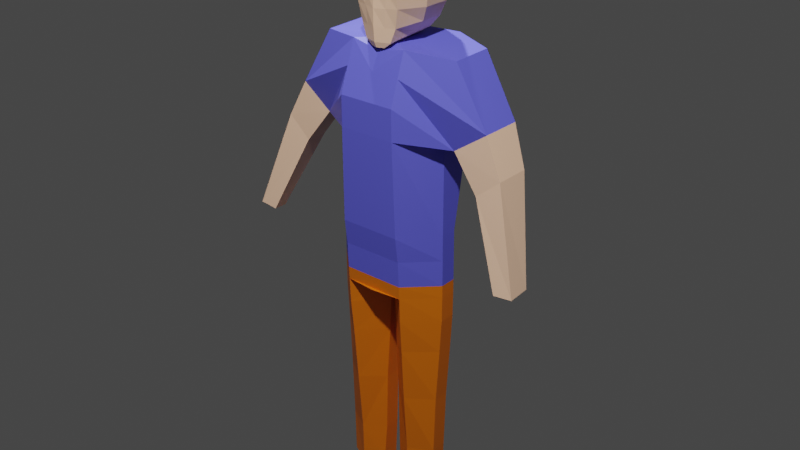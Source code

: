 # Source: UJFDYJ.blend  (saved by Blender 3.4.6; exported with 4.5.12 LTS)
import bpy
from mathutils import Matrix  # noqa: F401  (used for matrix-valued properties, if any)

bpy.ops.wm.read_factory_settings(use_empty=True)
scene = bpy.context.scene
scene.name = 'Scene'

# ---- collections
col_collection = bpy.data.collections.new('Collection'); scene.collection.children.link(col_collection)

# ---- materials (node trees are filled in below, after node groups)
mat_material_001 = bpy.data.materials.new('Material.001')
mat_material_001.use_transparent_shadow = False
mat_material_002 = bpy.data.materials.new('Material.002')
mat_material_002.use_transparent_shadow = False
mat_material_003 = bpy.data.materials.new('Material.003')
mat_material_003.use_transparent_shadow = False
mat_material_004 = bpy.data.materials.new('Material.004')
mat_material_004.use_transparent_shadow = False
mat_material_005 = bpy.data.materials.new('Material.005')
mat_material_005.use_transparent_shadow = False

# ---- material node trees
mat_material_001.use_nodes = True; mat_material_001.node_tree.nodes.clear()
_N = mat_material_001.node_tree.nodes; _L = mat_material_001.node_tree.links
n0 = _N.new('ShaderNodeOutputMaterial'); n0.name = 'Material Output'; n0.location = (300, 300)
n1 = _N.new('ShaderNodeBsdfPrincipled'); n1.name = 'Principled BSDF'; n1.location = (10, 300)
n1.distribution = 'GGX'
n1.subsurface_method = 'RANDOM_WALK_SKIN'
n1.inputs[0].default_value = (0.1234, 0.1277, 0.8, 1.0)
n1.inputs[3].default_value = 1.45
n1.inputs[27].default_value = (0.0, 0.0, 0.0, 1.0)
n1.inputs[28].default_value = 1.0
_L.new(n1.outputs[0], n0.inputs[0])
n0.is_active_output = True
mat_material_002.use_nodes = True; mat_material_002.node_tree.nodes.clear()
_N = mat_material_002.node_tree.nodes; _L = mat_material_002.node_tree.links
n0 = _N.new('ShaderNodeOutputMaterial'); n0.name = 'Material Output'; n0.location = (300, 300)
n1 = _N.new('ShaderNodeBsdfPrincipled'); n1.name = 'Principled BSDF'; n1.location = (10, 300)
n1.distribution = 'GGX'
n1.subsurface_method = 'RANDOM_WALK_SKIN'
n1.inputs[0].default_value = (0.7991, 0.1746, 0.0, 1.0)
n1.inputs[3].default_value = 1.45
n1.inputs[27].default_value = (0.0, 0.0, 0.0, 1.0)
n1.inputs[28].default_value = 1.0
_L.new(n1.outputs[0], n0.inputs[0])
n0.is_active_output = True
mat_material_003.use_nodes = True; mat_material_003.node_tree.nodes.clear()
_N = mat_material_003.node_tree.nodes; _L = mat_material_003.node_tree.links
n0 = _N.new('ShaderNodeOutputMaterial'); n0.name = 'Material Output'; n0.location = (300, 300)
n1 = _N.new('ShaderNodeBsdfPrincipled'); n1.name = 'Principled BSDF'; n1.location = (10, 300)
n1.distribution = 'GGX'
n1.subsurface_method = 'RANDOM_WALK_SKIN'
n1.inputs[0].default_value = (1.0, 0.6308, 0.4287, 1.0)
n1.inputs[3].default_value = 1.45
n1.inputs[27].default_value = (0.0, 0.0, 0.0, 1.0)
n1.inputs[28].default_value = 1.0
_L.new(n1.outputs[0], n0.inputs[0])
n0.is_active_output = True
mat_material_004.use_nodes = True; mat_material_004.node_tree.nodes.clear()
_N = mat_material_004.node_tree.nodes; _L = mat_material_004.node_tree.links
n0 = _N.new('ShaderNodeOutputMaterial'); n0.name = 'Material Output'; n0.location = (300, 300)
n1 = _N.new('ShaderNodeBsdfDiffuse'); n1.name = 'Diffuse BSDF'; n1.location = (10, 300)
n1.inputs[0].default_value = (0.08001, 0.08001, 0.08001, 1.0)
n1.inputs[1].default_value = 0.5
_L.new(n1.outputs[0], n0.inputs[0])
n0.is_active_output = True
mat_material_005.use_nodes = True; mat_material_005.node_tree.nodes.clear()
_N = mat_material_005.node_tree.nodes; _L = mat_material_005.node_tree.links
n0 = _N.new('ShaderNodeOutputMaterial'); n0.name = 'Material Output'; n0.location = (300, 300)
n1 = _N.new('ShaderNodeBsdfDiffuse'); n1.name = 'Diffuse BSDF'; n1.location = (10, 300)
n1.inputs[0].default_value = (0.0, 0.0, 0.0, 1.0)
n1.inputs[1].default_value = 0.5
_L.new(n1.outputs[0], n0.inputs[0])
n0.is_active_output = True

# ---- world
world_world = bpy.data.worlds.new('World'); scene.world = world_world
world_world.use_nodes = True; world_world.node_tree.nodes.clear()
_N = world_world.node_tree.nodes; _L = world_world.node_tree.links
n0 = _N.new('ShaderNodeOutputWorld'); n0.name = 'World Output'; n0.location = (300, 300)
n1 = _N.new('ShaderNodeBackground'); n1.name = 'Background'; n1.location = (10, 300)
n1.inputs[0].default_value = (0.05088, 0.05088, 0.05088, 1.0)
_L.new(n1.outputs[0], n0.inputs[0])
n0.is_active_output = True
world_world.color = (0.05088, 0.05088, 0.05088)
world_world.use_sun_shadow = False
world_world.sun_shadow_jitter_overblur = 0.0

# ---- lights
light_light = bpy.data.lights.new('Light', 'POINT')
light_light.transmission_factor = 0.0
light_light.energy = 1000.0
light_light.shadow_soft_size = 0.1
light_light.shadow_maximum_resolution = 0.006
light_light.use_absolute_resolution = True
light_light_002 = bpy.data.lights.new('Light.002', 'POINT')
light_light_002.transmission_factor = 0.0
light_light_002.energy = 1000.0
light_light_002.shadow_soft_size = 0.1
light_light_002.shadow_maximum_resolution = 0.006
light_light_002.use_absolute_resolution = True

# ---- meshes
me_cylinder_001 = bpy.data.meshes.new('Cylinder.001')
me_cylinder_001.from_pydata([(-1.46, 1.171, 2.172), (-1.46, 1.262, 4.172), (-0.5354, 0.5302, 2.114), (-0.4189, 0.5, 4.172), (-0.5354, -0.5807, 2.164), (-0.4189, -0.5, 4.172), (-1.46, -1.252, 2.201), (-1.46, -1.313, 4.164), (-2.492, -0.5807, 2.143), (-2.6, -0.5, 4.172), (-2.492, 0.5302, 2.092), (-2.6, 0.5, 4.172), (-1.46, 1.322, 6.876), (-0.3441, 0.4893, 6.891), (-0.3441, -0.5107, 6.891), (-1.46, -1.636, 6.905), (-2.692, -0.5107, 6.869), (-2.692, 0.4893, 6.869), (-1.49, 1.579, 9.327), (-0.1876, 0.524, 9.352), (-0.1876, -0.476, 9.352), (-1.49, -1.894, 9.32), (-2.846, -0.476, 9.312), (-2.846, 0.524, 9.312), (-0.1876, 0.524, 9.352), (-0.1876, -0.476, 9.352), (-1.529, -2.144, 11.93), (-1.529, 1.691, 11.94), (-0.1268, -0.4842, 11.93), (-0.1268, -0.4842, 11.93), (-1.519, 1.675, 10.82), (-0.1175, 0.5193, 10.83), (-0.1175, -0.4807, 10.83), (-1.519, -2.08, 10.82), (-2.942, -0.4807, 10.81), (-2.942, 0.5193, 10.81), (-0.1175, 0.5193, 10.83), (-0.1175, -0.4807, 10.83), (-0.1268, -0.4842, 11.93), (-0.1268, -0.4842, 11.93), (-0.1268, -0.4842, 11.93), (-0.1268, -0.4842, 11.93), (-0.1268, -0.4842, 11.93), (-0.1268, -0.4842, 11.93), (-1.529, 1.691, 11.94), (-0.1268, 0.5158, 11.93), (-0.1268, -0.4842, 11.93), (-1.529, -2.144, 11.93), (-2.952, -0.4842, 11.92), (-2.952, 0.5158, 11.92), (-0.1268, 0.5158, 11.93), (-0.1268, -0.4842, 11.93), (-0.1268, 0.5158, 11.93), (-0.1268, -0.4842, 11.93), (-0.1268, 0.5158, 11.93), (-0.1268, -0.4842, 11.93), (-1.529, -2.144, 11.93), (-1.529, 1.691, 11.94), (-0.1268, -0.4842, 11.93), (-0.1268, -0.4842, 11.93), (-0.1268, -0.4842, 11.93), (-0.1268, -0.4842, 11.93), (-0.1268, 0.5158, 11.93), (-0.1268, -0.4842, 11.93), (-1.529, -2.144, 11.93), (-1.529, 1.691, 11.94), (-0.1268, -0.4842, 11.93), (-0.1268, -0.4842, 11.93), (-0.1268, -0.4842, 11.93), (-0.1268, -0.4842, 11.93), (-0.1268, 0.5158, 11.93), (-0.1268, -0.4842, 11.93), (0.0, -2.144, 11.93), (0.0, 1.691, 11.94), (0.0, -0.4842, 11.93), (0.0, -0.4842, 11.93), (0.0, -0.4842, 11.93), (0.0, -0.4842, 11.93), (0.0, 0.5158, 11.93), (0.0, -0.4842, 11.93), (-1.524, -2.184, 12.49), (-0.1036, 0.4955, 14.69), (-1.524, 1.687, 12.49), (-0.1221, -0.4883, 12.49), (-0.1036, -0.5045, 14.69), (-0.1221, -0.4883, 12.49), (-0.1036, 0.4955, 14.69), (-2.928, 0.4955, 14.67), (-0.1221, -0.4883, 12.49), (-2.928, -0.5045, 14.67), (-0.1221, -0.4883, 12.49), (-1.505, -2.457, 14.71), (-0.1221, -0.4883, 12.49), (-0.1036, -0.5045, 14.69), (-0.1221, -0.4883, 12.49), (-0.1221, -0.4883, 12.49), (-0.1036, 0.4955, 14.69), (-0.1221, -0.4883, 12.49), (-1.505, 1.932, 14.77), (-1.524, 1.687, 12.49), (-0.1221, 0.5117, 12.49), (-0.1221, -0.4883, 12.49), (-1.524, -2.184, 12.49), (-2.947, -0.4883, 12.47), (-2.947, 0.5117, 12.47), (-0.1221, 0.5117, 12.49), (-0.1221, -0.4883, 12.49), (-0.1221, 0.5117, 12.49), (-0.1036, -0.5045, 14.69), (-0.1221, -0.4883, 12.49), (-0.1221, 0.5117, 12.49), (-0.1221, -0.4883, 12.49), (-1.524, -2.184, 12.49), (-0.1036, -0.5045, 14.69), (-1.524, 1.687, 12.49), (-0.1221, -0.4883, 12.49), (-0.1036, -0.5045, 14.69), (-0.1221, -0.4883, 12.49), (-0.1221, -0.4883, 12.49), (-0.1036, -0.5045, 14.69), (-0.1221, -0.4883, 12.49), (-0.1221, 0.5117, 12.49), (-0.1221, -0.4883, 12.49), (-1.524, -2.184, 12.49), (-0.1036, -0.5045, 14.69), (-1.524, 1.687, 12.49), (-0.1221, -0.4883, 12.49), (-0.1036, -0.5045, 14.69), (-0.1221, -0.4883, 12.49), (-0.1221, -0.4883, 12.49), (-0.1221, -0.4883, 12.49), (-0.1036, -0.5045, 14.69), (-0.1221, 0.5117, 12.49), (-0.1221, -0.4883, 12.49), (0.0, -2.184, 12.49), (-0.1036, -0.5045, 14.69), (0.0, 1.687, 12.49), (0.0, -0.4883, 12.49), (-1.505, 1.932, 14.77), (0.0, -0.4883, 12.49), (0.0, -0.4883, 12.49), (-1.505, -2.457, 14.71), (0.0, -0.4883, 12.49), (0.0, 0.5117, 12.49), (0.0, -0.4883, 12.49), (-1.515, -2.261, 13.62), (-1.515, 2.097, 13.65), (-0.1128, -0.4964, 13.6), (-0.1128, -0.4964, 13.6), (-0.1128, -0.4964, 13.6), (-0.1128, -0.4964, 13.6), (-0.1128, -0.4964, 13.6), (-0.1128, -0.4964, 13.6), (-0.1128, -0.4964, 13.6), (-0.1128, -0.4964, 13.6), (-1.515, 2.097, 13.65), (-0.1128, 0.5036, 13.6), (-0.1128, -0.4964, 13.6), (-1.515, -2.261, 13.62), (-2.938, -0.4964, 13.58), (-2.938, 0.5036, 13.58), (-0.1128, 0.5036, 13.6), (-0.1128, -0.4964, 13.6), (-0.1128, 0.5036, 13.6), (-0.1128, -0.4964, 13.6), (-0.1128, 0.5036, 13.6), (-0.1128, -0.4964, 13.6), (-1.515, -2.261, 13.62), (-1.515, 2.097, 13.65), (-0.1128, -0.4964, 13.6), (-0.1128, -0.4964, 13.6), (-0.1128, -0.4964, 13.6), (-0.1128, -0.4964, 13.6), (-0.1128, 0.5036, 13.6), (-0.1128, -0.4964, 13.6), (-1.515, -2.261, 13.62), (-1.515, 2.097, 13.65), (-0.1128, -0.4964, 13.6), (-0.1128, -0.4964, 13.6), (-0.1128, -0.4964, 13.6), (-0.1128, -0.4964, 13.6), (-0.1128, 0.5036, 13.6), (-0.1128, -0.4964, 13.6), (0.0, -2.261, 13.62), (0.0, 2.097, 13.65), (0.0, -0.4964, 13.6), (0.0, -0.4964, 13.6), (0.0, -0.4964, 13.6), (0.0, -0.4964, 13.6), (0.0, 0.5036, 13.6), (0.0, -0.4964, 13.6), (-0.1036, -0.5045, 14.69), (-0.1036, 0.4955, 14.69), (-0.1036, -0.5045, 14.69), (-1.505, -2.457, 14.71), (-1.505, 1.932, 14.77), (-0.1036, -0.5045, 14.69), (-0.1036, -0.5045, 14.69), (-0.1036, -0.5045, 14.69), (-0.1036, -0.5045, 14.69), (-0.1036, 0.4955, 14.69), (-0.1036, -0.5045, 14.69), (-1.505, -2.457, 14.71), (-1.505, 1.932, 14.77), (-0.1036, -0.5045, 14.69), (-0.1036, -0.5045, 14.69), (-0.1036, -0.5045, 14.69), (-0.1036, -0.5045, 14.69), (-0.1036, 0.4955, 14.69), (-0.1036, -0.5045, 14.69), (0.0, -2.457, 14.71), (0.0, 1.932, 14.77), (0.0, -0.5045, 14.69), (0.0, -0.5045, 14.69), (0.0, -0.5045, 14.69), (0.0, -0.5045, 14.69), (0.0, 0.4955, 14.69), (0.0, -0.5045, 14.69), (-0.01336, 1.69, 18.73), (-0.01336, -0.397, 18.72), (-0.01336, 1.69, 18.73), (-2.838, 1.69, 18.71), (-2.838, -0.397, 18.7), (-1.415, -2.602, 18.74), (-0.01336, -0.397, 18.72), (-0.01336, 1.69, 18.73), (-1.415, 2.293, 18.72), (-1.392, -2.087, 21.1), (-0.01336, -0.397, 18.72), (-0.01336, -0.397, 18.72), (-0.01336, -0.397, 18.72), (-1.392, 2.663, 21.49), (-0.01336, -0.397, 18.72), (-0.01336, -0.397, 18.72), (0.0, -0.5684, 21.52), (-0.01336, -0.397, 18.72), (0.0, -0.5684, 21.52), (-0.01336, -0.397, 18.72), (-0.01336, -0.397, 18.72), (-1.415, 2.293, 18.72), (0.0, -0.5684, 21.52), (-1.415, -2.602, 18.74), (0.0, -0.5684, 21.52), (-0.01336, -0.397, 18.72), (-0.01336, 1.69, 18.73), (-0.01336, -0.397, 18.72), (-1.415, -2.602, 18.74), (0.0, -0.5684, 21.52), (-1.415, 2.293, 18.72), (-0.01336, -0.397, 18.72), (-0.01336, -0.397, 18.72), (0.0, -0.5684, 21.52), (-0.01336, -0.397, 18.72), (0.0, -0.5684, 21.52), (-0.01336, -0.397, 18.72), (-0.01336, 1.69, 18.73), (-0.01336, -0.397, 18.72), (-1.415, -2.602, 18.74), (0.0, -0.5684, 21.52), (-1.415, 2.293, 18.72), (-0.01336, -0.397, 18.72), (-1.392, 2.663, 21.49), (-0.01336, -0.397, 18.72), (0.0, 2.293, 21.4), (-0.01336, -0.397, 18.72), (0.0, -0.5684, 21.52), (-0.01336, -0.397, 18.72), (-1.392, -2.087, 21.1), (-0.01336, 1.69, 18.73), (-0.01336, -0.397, 18.72), (0.0, -2.602, 18.74), (-5.171, 1.862, 19.42), (-5.171, -0.641, 19.44), (0.0, 2.293, 18.72), (0.0, -0.397, 18.72), (0.0, 2.293, 21.4), (0.0, -0.397, 18.72), (0.0, -0.5684, 21.52), (0.0, -0.397, 18.72), (0.0, -0.397, 18.72), (0.0, 2.293, 21.4), (0.0, 1.69, 18.73), (0.0, -0.397, 18.72), (0.0, 1.937, 22.22), (-0.002314, 2.258, 20.04), (-0.002314, -0.477, 20.02), (-0.002314, 2.258, 20.04), (-3.591, 0.523, 18.5), (-3.591, -0.7501, 18.49), (-1.404, -2.61, 20.05), (-0.002314, -0.477, 20.02), (-0.002314, 2.258, 20.04), (-1.404, 2.719, 19.95), (-0.002314, -0.477, 20.02), (0.0, -0.6103, 22.2), (-0.002314, -0.477, 20.02), (-0.002314, -0.477, 20.02), (0.0, 1.937, 22.22), (-0.002314, -0.477, 20.02), (-3.523, -0.6103, 21.9), (-0.002314, -0.477, 20.02), (-3.523, 1.937, 21.92), (-0.002314, -0.477, 20.02), (-1.386, -1.587, 22.1), (0.0, -0.6103, 22.2), (-0.002314, -0.477, 20.02), (-0.002314, -0.477, 20.02), (0.0, 1.937, 22.22), (-1.404, 2.719, 19.95), (-1.731, 2.556, 22.13), (-1.404, -2.61, 20.05), (0.0, -0.6103, 22.2), (-0.002314, -0.477, 20.02), (-0.002314, 2.258, 20.04), (-0.002314, -0.477, 20.02), (-1.404, -2.61, 20.05), (0.0, -0.6103, 22.2), (-1.404, 2.719, 19.95), (-0.002314, -0.477, 20.02), (0.0, -0.6103, 22.2), (-0.002314, -0.477, 20.02), (-0.002314, -0.477, 20.02), (0.0, -0.6103, 22.2), (-0.002314, -0.477, 20.02), (-0.002314, 2.258, 20.04), (-0.002314, -0.477, 20.02), (-1.404, -2.61, 20.05), (0.0, -0.6103, 22.2), (-1.404, 2.719, 19.95), (-0.002314, -0.477, 20.02), (0.0, -0.6103, 22.2), (-0.002314, -0.477, 20.02), (-0.002314, -0.477, 20.02), (-0.002314, -0.477, 20.02), (0.0, -0.6103, 22.2), (-0.002314, 2.258, 20.04), (-0.002314, -0.477, 20.02), (0.0, -2.61, 20.05), (-1.386, -1.587, 22.1), (0.0, -0.6103, 22.2), (0.0, 2.719, 19.95), (0.0, -0.477, 20.02), (0.0, -0.6103, 22.2), (0.0, -0.477, 20.02), (0.0, -0.477, 20.02), (-1.731, 2.556, 22.13), (0.0, -0.477, 20.02), (0.0, 1.937, 22.22), (0.0, 2.258, 20.04), (0.0, -0.477, 20.02), (0.0, -0.5684, 21.52), (0.0, 2.293, 21.4), (0.0, -0.5684, 21.52), (-1.392, -2.087, 21.1), (-1.392, 2.663, 21.49), (0.0, -0.5684, 21.52), (0.0, -0.5684, 21.52), (0.0, -0.5684, 21.52), (0.0, -0.5684, 21.52), (0.0, 2.293, 21.4), (0.0, -0.5684, 21.52), (-1.392, -2.087, 21.1), (-1.392, 2.663, 21.49), (0.0, -0.5684, 21.52), (0.0, -0.5684, 21.52), (0.0, -0.5684, 21.52), (0.0, -0.5684, 21.52), (0.0, 2.293, 21.4), (0.0, -0.5684, 21.52), (0.0, -2.087, 21.1), (0.0, 2.663, 21.49), (0.0, -0.5684, 21.52), (0.0, -0.5684, 21.52), (0.0, -0.5684, 21.52), (0.0, -0.5684, 21.52), (0.0, 2.293, 21.4), (0.0, -0.5684, 21.52), (0.0, -0.6103, 22.2), (0.0, 1.937, 22.22), (0.0, -0.6103, 22.2), (-1.386, -1.587, 22.1), (0.0, -0.6103, 22.2), (0.0, 1.937, 22.22), (-1.731, 2.556, 22.13), (0.0, -0.6103, 22.2), (0.0, -0.6103, 22.2), (0.0, -0.6103, 22.2), (0.0, -0.6103, 22.2), (0.0, 1.937, 22.22), (0.0, -0.6103, 22.2), (-1.386, -1.587, 22.1), (0.0, -0.6103, 22.2), (0.0, 1.937, 22.22), (-1.731, 2.556, 22.13), (0.0, -0.6103, 22.2), (0.0, -0.6103, 22.2), (0.0, -0.6103, 22.2), (0.0, -0.6103, 22.2), (0.0, 1.937, 22.22), (0.0, -0.6103, 22.2), (0.0, -1.587, 21.84), (0.0, -0.6103, 22.2), (0.0, 1.937, 22.22), (0.0, 2.534, 21.86), (0.0, -0.6103, 22.2), (0.0, -0.6103, 22.2), (0.0, -0.6103, 22.2), (0.0, -0.6103, 22.2), (0.0, 1.937, 22.22), (0.0, -0.6103, 22.2), (-5.171, 1.862, 19.42), (-5.171, -0.641, 19.44), (-3.591, 0.523, 18.5), (-3.591, -0.7501, 18.49), (-6.055, 1.3, 17.85), (-6.055, -0.8509, 17.87), (-4.886, 0.4091, 17.01), (-4.886, -0.9171, 17.02), (-6.055, 1.3, 17.85), (-6.055, -0.8509, 17.87), (-4.886, 0.4091, 17.01), (-4.886, -0.9171, 17.02), (-7.416, -0.449, 13.76), (-7.476, -1.896, 13.76), (-6.547, -1.095, 13.66), (-6.547, -1.909, 13.68), (-1.386, -1.587, 22.1), (-1.731, 2.556, 22.13), (-1.386, -1.587, 22.1), (-1.731, 2.556, 22.13), (-1.386, -1.587, 22.1), (-1.731, 2.556, 22.13), (-1.386, -1.587, 22.1), (-1.731, 2.556, 22.13), (0.0, 1.937, 22.22), (0.0, -0.6103, 22.2), (0.0, -0.6103, 22.2), (0.0, 1.937, 22.22), (0.0, -0.6103, 22.2), (0.0, 1.937, 22.22), (0.0, 1.937, 22.22), (0.0, -0.6103, 22.2), (0.0, 1.937, 22.22), (0.0, -0.6103, 22.2), (0.0, -0.6103, 22.2), (0.0, 1.937, 22.22), (0.0, -0.6103, 22.2), (0.0, 1.937, 22.22), (0.0, -0.6103, 22.2), (0.0, 1.937, 22.22), (0.0, -0.6103, 22.2), (0.0, 1.937, 22.22), (0.0, 1.937, 22.22), (0.0, -0.6103, 22.2), (0.0, -0.6103, 22.2), (0.0, -0.6103, 22.2), (0.0, 1.937, 22.22), (0.0, 1.937, 22.22), (0.0, 1.937, 22.22), (0.0, -0.6103, 22.2), (0.0, 1.937, 22.22), (0.0, -0.6103, 22.2), (0.0, -0.6103, 22.2), (0.0, 1.937, 22.22), (0.0, -0.6103, 22.2), (0.0, 1.937, 22.22), (0.0, -0.6103, 22.2), (0.0, 1.937, 22.22), (0.0, -0.6103, 22.2), (0.0, 1.937, 22.22), (0.0, -0.6103, 22.2), (0.0, 1.937, 22.22), (0.0, 1.937, 22.22), (0.0, -0.6103, 22.2), (0.0, -0.6103, 22.2), (0.0, 1.937, 22.22), (0.0, -0.6103, 22.2), (0.0, 1.937, 22.22), (0.0, -0.6103, 22.2), (0.0, 1.937, 22.22), (0.0, -0.6103, 22.2), (0.0, 1.937, 22.22), (0.0, -0.6103, 22.2), (0.0, 1.937, 22.22), (0.0, 1.937, 22.22), (0.0, -0.6103, 22.2), (0.0, -1.587, 21.84), (0.0, -0.6103, 22.2), (0.0, 1.937, 22.22), (0.0, 2.534, 21.86), (0.0, -0.6103, 22.2), (0.0, 1.937, 22.22), (0.0, -0.6103, 22.2), (0.0, 1.937, 22.22), (0.0, -0.6103, 22.2), (0.0, 1.937, 22.22), (0.0, -0.6103, 22.2), (0.0, 1.937, 22.22), (0.0, 1.937, 22.22), (0.0, -0.6103, 22.2), (-1.386, -1.587, 22.1), (-1.731, 2.556, 22.13), (-1.386, -1.587, 22.1), (-1.731, 2.556, 22.13), (-1.386, -1.587, 22.1), (-1.731, 2.556, 22.13), (-1.386, -1.587, 22.1), (-1.731, 2.556, 22.13), (0.0, 1.696, 11.95), (0.0, 0.3196, 11.94), (0.0, -0.6804, 11.94), (0.0, -2.34, 11.94), (0.0, 0.3196, 11.94), (0.0, -0.6804, 11.94)], [], [(0, 1, 3, 2), (2, 3, 5, 4), (4, 5, 7, 6), (6, 7, 9, 8), (5, 3, 13, 14), (8, 9, 11, 10), (10, 11, 1, 0), (0, 2, 4, 6, 8, 10), (12, 17, 23, 18), (11, 9, 16, 17), (3, 1, 12, 13), (7, 5, 14, 15), (1, 11, 17, 12), (9, 7, 15, 16), (16, 15, 21, 22), (14, 13, 19, 20), (17, 16, 22, 23), (15, 14, 20, 21), (13, 12, 18, 19), (24, 25, 37, 36), (22, 21, 33, 34), (25, 20, 32, 37), (18, 23, 35, 30), (19, 18, 30, 31), (21, 20, 32, 33), (19, 24, 36, 31), (23, 22, 34, 35), (34, 33, 47, 48), (30, 35, 49, 44), (31, 36, 50, 45), (31, 30, 44, 45), (33, 32, 46, 47), (35, 34, 48, 49), (36, 37, 51, 50), (37, 32, 46, 51), (61, 69, 130, 120), (60, 42, 95, 118), (42, 39, 90, 95), (70, 78, 143, 132), (51, 46, 101, 106), (64, 56, 112, 123), (79, 71, 133, 144), (67, 75, 139, 128), (45, 50, 105, 100), (66, 58, 115, 126), (54, 62, 121, 110), (69, 77, 142, 130), (50, 51, 106, 105), (68, 60, 118, 129), (63, 55, 111, 122), (72, 64, 123, 134), (44, 49, 104, 99), (28, 41, 94, 83), (74, 66, 126, 137), (49, 48, 103, 104), (76, 68, 129, 140), (55, 53, 109, 111), (40, 29, 85, 92), (52, 54, 110, 107), (26, 47, 102, 80), (48, 47, 102, 103), (27, 57, 114, 82), (38, 43, 97, 88), (57, 65, 125, 114), (29, 59, 117, 85), (43, 61, 120, 97), (44, 27, 82, 99), (62, 70, 132, 121), (56, 26, 80, 112), (65, 73, 136, 125), (71, 63, 122, 133), (59, 67, 128, 117), (58, 28, 83, 115), (92, 85, 148, 151), (83, 94, 152, 147), (80, 102, 158, 145), (82, 114, 168, 146), (88, 97, 154, 149), (114, 125, 176, 168), (111, 109, 164, 166), (85, 117, 170, 148), (107, 110, 165, 163), (97, 120, 172, 154), (99, 82, 146, 155), (121, 132, 181, 173), (112, 80, 145, 167), (125, 136, 184, 176), (133, 122, 174, 182), (117, 128, 178, 170), (115, 83, 147, 169), (120, 130, 180, 172), (103, 102, 158, 159), (118, 95, 153, 171), (132, 143, 189, 181), (106, 101, 157, 162), (123, 112, 167, 175), (144, 133, 182, 190), (128, 139, 186, 178), (100, 105, 161, 156), (126, 115, 169, 177), (110, 121, 173, 165), (130, 142, 188, 180), (105, 106, 162, 161), (129, 118, 171, 179), (122, 111, 166, 174), (95, 90, 150, 153), (134, 123, 175, 183), (99, 104, 160, 155), (137, 126, 177, 185), (104, 103, 159, 160), (140, 129, 179, 187), (183, 175, 202, 210), (155, 160, 87, 98), (185, 177, 204, 212), (160, 159, 89, 87), (187, 179, 206, 214), (151, 148, 131, 119), (147, 152, 116, 135), (145, 158, 91, 141), (146, 168, 195, 138), (149, 154, 108, 127), (168, 176, 203, 195), (166, 164, 191, 193), (148, 170, 197, 131), (163, 165, 192, 81), (154, 172, 199, 108), (155, 146, 138, 98), (173, 181, 208, 200), (167, 145, 141, 194), (176, 184, 211, 203), (182, 174, 201, 209), (170, 178, 205, 197), (169, 147, 135, 196), (172, 180, 207, 199), (159, 158, 91, 89), (171, 153, 113, 198), (181, 189, 216, 208), (162, 157, 93, 84), (175, 167, 194, 202), (190, 182, 209, 217), (178, 186, 213, 205), (156, 161, 86, 96), (177, 169, 196, 204), (165, 173, 200, 192), (180, 188, 215, 207), (161, 162, 84, 86), (179, 171, 198, 206), (153, 150, 124, 113), (174, 166, 193, 201), (113, 124, 233, 229), (108, 199, 254, 228), (98, 138, 239, 226), (200, 208, 268, 255), (194, 141, 241, 246), (203, 211, 273, 259), (209, 201, 256, 269), (197, 205, 262, 250), (196, 135, 238, 249), (81, 192, 244, 218), (199, 207, 266, 254), (89, 91, 223, 222), (198, 113, 229, 252), (87, 89, 222, 221), (208, 216, 281, 268), (202, 194, 246, 257), (98, 87, 221, 226), (217, 209, 269, 282), (205, 213, 276, 262), (204, 196, 249, 260), (192, 200, 255, 244), (86, 84, 219, 220), (207, 215, 279, 266), (206, 198, 252, 264), (201, 193, 245, 256), (96, 86, 220, 225), (193, 191, 243, 245), (210, 202, 257, 270), (84, 93, 224, 219), (212, 204, 260, 274), (214, 206, 264, 278), (135, 116, 230, 238), (119, 131, 237, 232), (141, 91, 223, 241), (138, 195, 248, 239), (127, 108, 228, 235), (195, 203, 259, 248), (131, 197, 250, 237), (145, 167, 175, 183, 158), (278, 264, 332, 344), (218, 244, 313, 284), (232, 237, 305, 298), (245, 243, 312, 314), (241, 223, 289, 310), (239, 248, 317, 308), (235, 228, 293, 302), (248, 259, 328, 317), (238, 230, 296, 306), (237, 250, 320, 305), (228, 254, 323, 293), (226, 239, 308, 292), (255, 268, 335, 324), (221, 222, 288, 287), (246, 241, 310, 315), (259, 273, 340, 328), (269, 256, 325, 336), (250, 262, 331, 320), (226, 221, 287, 292), (249, 238, 306, 318), (229, 233, 300, 295), (254, 266, 333, 323), (220, 219, 285, 286), (252, 229, 295, 321), (268, 281, 348, 335), (257, 246, 315, 326), (225, 220, 286, 291), (282, 269, 336, 349), (262, 276, 343, 331), (260, 249, 318, 329), (219, 224, 290, 285), (244, 255, 324, 313), (266, 279, 346, 333), (222, 223, 289, 288), (264, 252, 321, 332), (256, 245, 314, 325), (270, 257, 326, 337), (274, 260, 329, 341), (322, 334, 453, 446), (330, 311, 441, 450), (334, 385, 466, 453), (311, 387, 470, 441), (379, 377, 459, 461), (385, 395, 478, 466), (384, 342, 455, 464), (307, 309, 301, 299, 303, 304), (387, 397, 482, 470), (386, 316, 443, 468), (395, 405, 492, 478), (342, 319, 444, 455), (307, 309, 345, 347), (339, 381, 462, 454), (333, 346, 374, 366), (288, 289, 267, 272), (332, 321, 357, 365), (325, 314, 352, 360), (337, 326, 361, 369), (341, 329, 363, 371), (344, 332, 365, 373), (284, 313, 351, 280), (298, 305, 236, 247), (314, 312, 350, 352), (310, 289, 267, 227), (308, 317, 354, 231), (302, 293, 258, 240), (317, 328, 362, 354), (306, 296, 251, 234), (305, 320, 356, 236), (293, 323, 358, 258), (292, 308, 231, 261), (324, 335, 367, 359), (272, 271, 410, 411), (315, 310, 227, 353), (328, 340, 370, 362), (336, 325, 360, 368), (320, 331, 364, 356), (292, 287, 271, 261), (318, 306, 234, 355), (295, 300, 242, 253), (323, 333, 366, 358), (286, 285, 277, 275), (321, 295, 253, 357), (335, 348, 375, 367), (326, 315, 353, 361), (291, 286, 275, 263), (349, 336, 368, 376), (331, 343, 372, 364), (329, 318, 355, 363), (313, 324, 359, 351), (285, 290, 265, 277), (247, 236, 334, 322), (234, 251, 319, 342), (227, 267, 303, 338), (231, 354, 383, 345), (240, 258, 311, 330), (354, 362, 393, 383), (275, 277, 294, 297), (272, 267, 303, 299), (236, 356, 385, 334), (352, 350, 377, 379), (258, 358, 387, 311), (280, 351, 378, 283), (261, 231, 345, 309), (261, 271, 301, 309), (359, 367, 398, 388), (353, 227, 338, 380), (362, 370, 403, 393), (271, 272, 299, 301), (368, 360, 389, 399), (356, 364, 395, 385), (355, 234, 342, 384), (358, 366, 397, 387), (357, 253, 316, 386), (367, 375, 408, 398), (361, 353, 380, 390), (376, 368, 399, 409), (364, 372, 405, 395), (363, 355, 384, 394), (351, 359, 388, 378), (366, 374, 407, 397), (365, 357, 386, 396), (360, 352, 379, 389), (253, 242, 327, 316), (369, 361, 390, 400), (371, 363, 394, 404), (277, 265, 304, 294), (373, 365, 396, 406), (263, 275, 297, 307), (394, 384, 464, 476), (397, 407, 496, 482), (304, 339, 454, 438), (378, 388, 472, 460), (396, 386, 468, 480), (347, 307, 439, 457), (303, 304, 339, 338), (389, 379, 461, 473), (347, 345, 383, 382), (381, 391, 474, 462), (404, 394, 476, 490), (406, 396, 480, 494), (316, 327, 448, 443), (391, 401, 487, 474), (382, 347, 457, 463), (338, 339, 381, 380), (392, 382, 463, 475), (388, 398, 484, 472), (297, 294, 436, 437), (382, 383, 393, 392), (399, 389, 473, 485), (307, 297, 437, 439), (402, 392, 475, 488), (294, 304, 438, 436), (398, 408, 498, 484), (380, 381, 391, 390), (409, 399, 485, 499), (400, 401, 487, 486), (430, 432, 506, 504), (392, 393, 403, 402), (433, 431, 505, 507), (402, 403, 489, 488), (428, 430, 504, 502), (431, 429, 503, 505), (426, 428, 502, 500), (390, 391, 401, 400), (283, 378, 460, 434), (427, 429, 503, 501), (413, 411, 415, 417), (271, 287, 412, 410), (287, 288, 413, 412), (288, 272, 411, 413), (414, 416, 420, 418), (411, 410, 414, 415), (410, 412, 416, 414), (412, 413, 417, 416), (421, 419, 423, 425), (416, 417, 421, 420), (417, 415, 419, 421), (415, 414, 418, 419), (424, 425, 423, 422), (419, 418, 422, 423), (418, 420, 424, 422), (420, 421, 425, 424), (309, 345, 429, 427), (393, 383, 431, 433), (383, 345, 429, 431), (303, 338, 428, 426), (380, 390, 432, 430), (338, 380, 430, 428), (449, 448, 444, 445), (450, 451, 447, 446), (436, 438, 450, 448), (437, 436, 448, 449), (448, 449, 442, 443), (439, 438, 454, 457), (444, 445, 456, 455), (448, 450, 446, 444), (447, 445, 458, 434), (451, 449, 445, 447), (438, 439, 451, 450), (439, 437, 449, 451), (459, 434, 460, 461), (451, 449, 442, 440), (447, 445, 456, 452), (446, 447, 434, 435), (444, 446, 435, 459), (445, 444, 459, 458), (435, 458, 434, 459), (435, 434, 459, 458), (451, 450, 441, 440), (447, 446, 453, 452), (452, 456, 465, 467), (440, 442, 469, 471), (461, 460, 472, 473), (457, 454, 462, 463), (443, 442, 469, 468), (455, 456, 465, 464), (440, 441, 470, 471), (452, 453, 466, 467), (473, 472, 484, 485), (471, 469, 481, 483), (467, 465, 477, 479), (463, 462, 474, 475), (468, 469, 481, 480), (464, 465, 477, 476), (471, 470, 482, 483), (467, 466, 478, 479), (485, 484, 498, 499), (483, 481, 495, 497), (479, 477, 491, 493), (475, 474, 487, 488), (480, 481, 495, 494), (476, 477, 491, 490), (483, 482, 496, 497), (479, 478, 492, 493), (51, 50, 512, 513), (45, 44, 508, 509), (47, 46, 510, 511)])
me_cylinder_001.polygons.foreach_set('material_index', [1, 1, 1, 1, 1, 1, 1, 1, 1, 1, 1, 1, 1, 1, 1, 1, 1, 1, 1, 1, 1, 1, 1, 1, 1, 1, 1, 1, 1, 1, 1, 1, 1, 1, 1, 1, 1, 1, 1, 1, 1, 1, 1, 1, 1, 1, 1, 1, 1, 1, 1, 1, 1, 1, 1, 1, 1, 1, 1, 1, 1, 1, 1, 1, 1, 1, 1, 1, 1, 1, 1, 1, 1, 0, 0, 0, 0, 0, 0, 0, 0, 0, 0, 0, 0, 0, 0, 0, 0, 0, 0, 0, 0, 0, 0, 0, 0, 0, 0, 0, 0, 0, 0, 0, 0, 0, 0, 0, 0, 0, 0, 0, 0, 0, 0, 0, 0, 0, 0, 0, 0, 0, 0, 0, 0, 0, 0, 0, 0, 0, 0, 0, 0, 0, 0, 0, 0, 0, 0, 0, 0, 0, 0, 0, 0, 0, 0, 0, 0, 0, 0, 0, 0, 0, 0, 0, 0, 0, 0, 0, 0, 0, 0, 0, 0, 0, 0, 0, 0, 0, 0, 0, 0, 0, 0, 0, 0, 0, 0, 0, 0, 0, 0, 0, 0, 0, 0, 0, 0, 0, 0, 0, 0, 0, 0, 0, 0, 0, 0, 0, 0, 0, 0, 0, 0, 0, 0, 0, 0, 0, 0, 0, 0, 0, 0, 0, 0, 0, 0, 0, 0, 0, 0, 0, 0, 0, 0, 0, 0, 0, 0, 0, 0, 0, 0, 0, 0, 0, 0, 0, 0, 0, 0, 0, 0, 0, 0, 0, 0, 0, 0, 0, 0, 0, 0, 0, 0, 0, 0, 0, 0, 0, 0, 0, 0, 0, 0, 0, 0, 0, 0, 0, 0, 0, 0, 0, 0, 0, 0, 0, 0, 0, 0, 0, 0, 0, 0, 0, 0, 0, 0, 0, 0, 0, 0, 0, 0, 0, 0, 0, 0, 0, 0, 0, 0, 0, 0, 0, 0, 0, 0, 0, 0, 0, 0, 0, 0, 0, 0, 0, 0, 0, 0, 0, 0, 0, 0, 0, 0, 0, 0, 0, 0, 0, 0, 0, 0, 0, 0, 0, 0, 0, 0, 0, 0, 0, 0, 0, 0, 0, 0, 0, 0, 0, 2, 0, 0, 0, 2, 2, 2, 2, 2, 2, 2, 2, 2, 2, 2, 2, 0, 0, 0, 0, 0, 0, 0, 0, 0, 0, 0, 0, 0, 0, 0, 0, 0, 0, 0, 0, 0, 0, 0, 0, 0, 0, 0, 0, 0, 0, 0, 0, 0, 0, 0, 0, 0, 0, 0, 0, 0, 0, 0, 0, 0, 0, 0, 0, 0, 0, 0, 0, 1, 1, 1])
_uv = me_cylinder_001.uv_layers.new(name='UVMap')
_uv.uv.foreach_set('vector', [1.0, 0.5, 1.0, 1.0, 0.8333, 1.0, 0.8333, 0.5, 0.8333, 0.5, 0.8333, 1.0, 0.6667, 1.0, 0.6667, 0.5, 0.6667, 0.5, 0.6667, 1.0, 0.5, 1.0, 0.5, 0.5, 0.5, 0.5, 0.5, 1.0, 0.3333, 1.0, 0.3333, 0.5, 0.6667, 1.0, 0.8333, 1.0, 0.8333, 1.0, 0.6667, 1.0, 0.3333, 0.5, 0.3333, 1.0, 0.1667, 1.0, 0.1667, 0.5, 0.1667, 0.5, 0.1667, 1.0, -8.941e-08, 1.0, -8.941e-08, 0.5, 0.75, 0.49, 0.9578, 0.37, 0.9578, 0.13, 0.75, 0.01, 0.5422, 0.13, 0.5422, 0.37, -8.941e-08, 1.0, 0.1667, 1.0, 0.1667, 1.0, -8.941e-08, 1.0, 0.1667, 1.0, 0.3333, 1.0, 0.3333, 1.0, 0.1667, 1.0, 0.8333, 1.0, 1.0, 1.0, 1.0, 1.0, 0.8333, 1.0, 0.5, 1.0, 0.6667, 1.0, 0.6667, 1.0, 0.5, 1.0, -8.941e-08, 1.0, 0.1667, 1.0, 0.1667, 1.0, -8.941e-08, 1.0, 0.3333, 1.0, 0.5, 1.0, 0.5, 1.0, 0.3333, 1.0, 0.3333, 1.0, 0.5, 1.0, 0.5, 1.0, 0.3333, 1.0, 0.6667, 1.0, 0.8333, 1.0, 0.8333, 1.0, 0.6667, 1.0, 0.1667, 1.0, 0.3333, 1.0, 0.3333, 1.0, 0.1667, 1.0, 0.5, 1.0, 0.6667, 1.0, 0.6667, 1.0, 0.5, 1.0, 0.8333, 1.0, 1.0, 1.0, 1.0, 1.0, 0.8333, 1.0, 0.0, 0.0, 0.0, 0.0, 0.0, 0.0, 0.0, 0.0, 0.3333, 1.0, 0.5, 1.0, 0.5, 1.0, 0.3333, 1.0, 0.0, 0.0, 0.0, 0.0, 0.0, 0.0, 0.0, 0.0, -8.941e-08, 1.0, 0.1667, 1.0, 0.1667, 1.0, -8.941e-08, 1.0, 0.8333, 1.0, 1.0, 1.0, 1.0, 1.0, 0.8333, 1.0, 0.5, 1.0, 0.6667, 1.0, 0.6667, 1.0, 0.5, 1.0, 0.0, 0.0, 0.0, 0.0, 0.0, 0.0, 0.0, 0.0, 0.1667, 1.0, 0.3333, 1.0, 0.3333, 1.0, 0.1667, 1.0, 0.3333, 1.0, 0.5, 1.0, 0.5, 1.0, 0.3333, 1.0, -8.941e-08, 1.0, 0.1667, 1.0, 0.1667, 1.0, -8.941e-08, 1.0, 0.0, 0.0, 0.0, 0.0, 0.0, 0.0, 0.0, 0.0, 0.8333, 1.0, 1.0, 1.0, 1.0, 1.0, 0.8333, 1.0, 0.5, 1.0, 0.6667, 1.0, 0.6667, 1.0, 0.5, 1.0, 0.1667, 1.0, 0.3333, 1.0, 0.3333, 1.0, 0.1667, 1.0, 0.0, 0.0, 0.0, 0.0, 0.0, 0.0, 0.0, 0.0, 0.0, 0.0, 0.0, 0.0, 0.0, 0.0, 0.0, 0.0, 0.0, 0.0, 0.0, 0.0, 0.0, 0.0, 0.0, 0.0, 0.0, 0.0, 0.0, 0.0, 0.0, 0.0, 0.0, 0.0, 0.0, 0.0, 0.0, 0.0, 0.0, 0.0, 0.0, 0.0, 0.0, 0.0, 0.0, 0.0, 0.0, 0.0, 0.0, 0.0, 0.0, 0.0, 0.0, 0.0, 0.0, 0.0, 0.0, 0.0, 0.0, 0.0, 0.0, 0.0, 0.0, 0.0, 0.0, 0.0, 0.0, 0.0, 0.0, 0.0, 0.0, 0.0, 0.0, 0.0, 0.0, 0.0, 0.0, 0.0, 0.0, 0.0, 0.0, 0.0, 0.0, 0.0, 0.0, 0.0, 0.0, 0.0, 0.0, 0.0, 0.0, 0.0, 0.0, 0.0, 0.0, 0.0, 0.0, 0.0, 0.0, 0.0, 0.0, 0.0, 0.0, 0.0, 0.0, 0.0, 0.0, 0.0, 0.0, 0.0, 0.0, 0.0, 0.0, 0.0, 0.0, 0.0, 0.0, 0.0, 0.0, 0.0, 0.0, 0.0, 0.0, 0.0, 0.0, 0.0, 0.0, 0.0, 0.0, 0.0, 0.0, 0.0, 0.0, 0.0, 0.0, 0.0, 0.0, 0.0, 0.0, 0.0, 0.0, 0.0, 0.0, 0.0, 0.0, 0.0, -8.941e-08, 1.0, 0.1667, 1.0, 0.1667, 1.0, -8.941e-08, 1.0, 0.0, 0.0, 0.0, 0.0, 0.0, 0.0, 0.0, 0.0, 0.0, 0.0, 0.0, 0.0, 0.0, 0.0, 0.0, 0.0, 0.1667, 1.0, 0.3333, 1.0, 0.3333, 1.0, 0.1667, 1.0, 0.0, 0.0, 0.0, 0.0, 0.0, 0.0, 0.0, 0.0, 0.0, 0.0, 0.0, 0.0, 0.0, 0.0, 0.0, 0.0, 0.0, 0.0, 0.0, 0.0, 0.0, 0.0, 0.0, 0.0, 0.0, 0.0, 0.0, 0.0, 0.0, 0.0, 0.0, 0.0, 0.0, 0.0, 0.0, 0.0, 0.0, 0.0, 0.0, 0.0, 0.3333, 1.0, 0.5, 1.0, 0.5, 1.0, 0.3333, 1.0, 0.0, 0.0, 0.0, 0.0, 0.0, 0.0, 0.0, 0.0, 0.0, 0.0, 0.0, 0.0, 0.0, 0.0, 0.0, 0.0, 0.0, 0.0, 0.0, 0.0, 0.0, 0.0, 0.0, 0.0, 0.0, 0.0, 0.0, 0.0, 0.0, 0.0, 0.0, 0.0, 0.0, 0.0, 0.0, 0.0, 0.0, 0.0, 0.0, 0.0, 0.0, 0.0, 0.0, 0.0, 0.0, 0.0, 0.0, 0.0, 0.0, 0.0, 0.0, 0.0, 0.0, 0.0, 0.0, 0.0, 0.0, 0.0, 0.0, 0.0, 0.0, 0.0, 0.0, 0.0, 0.0, 0.0, 0.0, 0.0, 0.0, 0.0, 0.0, 0.0, 0.0, 0.0, 0.0, 0.0, 0.0, 0.0, 0.0, 0.0, 0.0, 0.0, 0.0, 0.0, 0.0, 0.0, 0.0, 0.0, 0.0, 0.0, 0.0, 0.0, 0.0, 0.0, 0.0, 0.0, 0.0, 0.0, 0.0, 0.0, 0.0, 0.0, 0.0, 0.0, 0.0, 0.0, 0.0, 0.0, 0.0, 0.0, 0.0, 0.0, 0.0, 0.0, 0.0, 0.0, 0.0, 0.0, 0.0, 0.0, 0.0, 0.0, 0.0, 0.0, 0.0, 0.0, 0.0, 0.0, 0.0, 0.0, 0.0, 0.0, 0.0, 0.0, 0.0, 0.0, 0.0, 0.0, 0.0, 0.0, 0.0, 0.0, 0.0, 0.0, 0.0, 0.0, 0.0, 0.0, 0.0, 0.0, 0.0, 0.0, 0.0, 0.0, 0.0, 0.0, 0.0, 0.0, 0.0, 0.0, 0.0, 0.0, 0.0, 0.0, 0.0, 0.0, 0.0, 0.0, 0.0, 0.0, 0.0, 0.0, 0.0, 0.0, 0.0, 0.0, 0.0, 0.0, 0.0, 0.0, 0.0, 0.0, 0.0, 0.0, 0.0, 0.0, 0.0, 0.0, 0.0, 0.0, 0.0, 0.0, 0.0, 0.0, 0.0, 0.0, 0.0, 0.0, 0.0, 0.0, 0.0, 0.0, 0.0, 0.0, 0.0, 0.0, 0.0, 0.0, 0.0, 0.0, 0.0, 0.0, 0.0, 0.0, 0.0, 0.0, 0.0, 0.0, 0.0, 0.0, 0.0, 0.0, 0.0, 0.0, 0.0, 0.0, 0.0, 0.0, 0.0, 0.0, 0.0, 0.0, 0.0, 0.0, 0.0, 0.0, 0.0, 0.0, 0.0, 0.0, 0.3333, 1.0, 0.5, 1.0, 0.5, 1.0, 0.3333, 1.0, 0.0, 0.0, 0.0, 0.0, 0.0, 0.0, 0.0, 0.0, 0.0, 0.0, 0.0, 0.0, 0.0, 0.0, 0.0, 0.0, 0.0, 0.0, 0.0, 0.0, 0.0, 0.0, 0.0, 0.0, 0.0, 0.0, 0.0, 0.0, 0.0, 0.0, 0.0, 0.0, 0.0, 0.0, 0.0, 0.0, 0.0, 0.0, 0.0, 0.0, 0.0, 0.0, 0.0, 0.0, 0.0, 0.0, 0.0, 0.0, 0.0, 0.0, 0.0, 0.0, 0.0, 0.0, 0.0, 0.0, 0.0, 0.0, 0.0, 0.0, 0.0, 0.0, 0.0, 0.0, 0.0, 0.0, 0.0, 0.0, 0.0, 0.0, 0.0, 0.0, 0.0, 0.0, 0.0, 0.0, 0.0, 0.0, 0.0, 0.0, 0.0, 0.0, 0.0, 0.0, 0.0, 0.0, 0.0, 0.0, 0.0, 0.0, 0.0, 0.0, 0.0, 0.0, 0.0, 0.0, 0.0, 0.0, 0.0, 0.0, 0.0, 0.0, 0.0, 0.0, 0.0, 0.0, 0.0, 0.0, 0.0, 0.0, 0.0, 0.0, 0.0, 0.0, 0.0, 0.0, 0.0, 0.0, 0.0, 0.0, -8.941e-08, 1.0, 0.1667, 1.0, 0.1667, 1.0, -8.941e-08, 1.0, 0.0, 0.0, 0.0, 0.0, 0.0, 0.0, 0.0, 0.0, 0.1667, 1.0, 0.3333, 1.0, 0.3333, 1.0, 0.1667, 1.0, 0.0, 0.0, 0.0, 0.0, 0.0, 0.0, 0.0, 0.0, 0.0, 0.0, 0.0, 0.0, 0.0, 0.0, 0.0, 0.0, -8.941e-08, 1.0, 0.1667, 1.0, 0.1667, 1.0, -8.941e-08, 1.0, 0.0, 0.0, 0.0, 0.0, 0.0, 0.0, 0.0, 0.0, 0.1667, 1.0, 0.3333, 1.0, 0.3333, 1.0, 0.1667, 1.0, 0.0, 0.0, 0.0, 0.0, 0.0, 0.0, 0.0, 0.0, 0.0, 0.0, 0.0, 0.0, 0.0, 0.0, 0.0, 0.0, 0.0, 0.0, 0.0, 0.0, 0.0, 0.0, 0.0, 0.0, 0.0, 0.0, 0.0, 0.0, 0.0, 0.0, 0.0, 0.0, 0.0, 0.0, 0.0, 0.0, 0.0, 0.0, 0.0, 0.0, 0.0, 0.0, 0.0, 0.0, 0.0, 0.0, 0.0, 0.0, 0.0, 0.0, 0.0, 0.0, 0.0, 0.0, 0.0, 0.0, 0.0, 0.0, 0.0, 0.0, 0.0, 0.0, 0.0, 0.0, 0.0, 0.0, 0.0, 0.0, 0.0, 0.0, 0.0, 0.0, 0.0, 0.0, 0.0, 0.0, 0.0, 0.0, 0.0, 0.0, 0.0, 0.0, 0.0, 0.0, 0.0, 0.0, 0.0, 0.0, 0.0, 0.0, 0.0, 0.0, 0.0, 0.0, 0.0, 0.0, 0.0, 0.0, 0.0, 0.0, 0.0, 0.0, 0.0, 0.0, 0.0, 0.0, 0.0, 0.0, 0.0, 0.0, 0.0, 0.0, 0.0, 0.0, 0.0, 0.0, 0.0, 0.0, 0.0, 0.0, 0.0, 0.0, 0.0, 0.0, 0.0, 0.0, 0.0, 0.0, 0.0, 0.0, 0.0, 0.0, 0.0, 0.0, 0.0, 0.0, 0.0, 0.0, 0.0, 0.0, 0.0, 0.0, 0.0, 0.0, 0.0, 0.0, 0.0, 0.0, 0.0, 0.0, 0.0, 0.0, 0.3333, 1.0, 0.5, 1.0, 0.5, 1.0, 0.3333, 1.0, 0.0, 0.0, 0.0, 0.0, 0.0, 0.0, 0.0, 0.0, 0.0, 0.0, 0.0, 0.0, 0.0, 0.0, 0.0, 0.0, 0.0, 0.0, 0.0, 0.0, 0.0, 0.0, 0.0, 0.0, 0.0, 0.0, 0.0, 0.0, 0.0, 0.0, 0.0, 0.0, 0.0, 0.0, 0.0, 0.0, 0.0, 0.0, 0.0, 0.0, 0.0, 0.0, 0.0, 0.0, 0.0, 0.0, 0.0, 0.0, 0.0, 0.0, 0.0, 0.0, 0.0, 0.0, 0.0, 0.0, 0.0, 0.0, 0.0, 0.0, 0.0, 0.0, 0.0, 0.0, 0.0, 0.0, 0.0, 0.0, 0.0, 0.0, 0.0, 0.0, 0.0, 0.0, 0.0, 0.0, 0.0, 0.0, 0.0, 0.0, 0.0, 0.0, 0.0, 0.0, 0.0, 0.0, 0.0, 0.0, 0.0, 0.0, 0.0, 0.0, 0.0, 0.0, 0.0, 0.0, 0.0, 0.0, 0.0, 0.0, 0.0, 0.0, 0.0, 0.0, 0.0, 0.0, 0.0, 0.0, 0.0, 0.0, 0.0, 0.0, 0.0, 0.0, 0.0, 0.0, 0.0, 0.0, 0.0, 0.0, 0.0, 0.0, 0.0, 0.0, 0.0, 0.0, 0.0, 0.0, 0.0, 0.0, 0.0, 0.0, 0.0, 0.0, 0.0, 0.0, 0.0, 0.0, 0.0, 0.0, 0.0, 0.0, 0.0, 0.0, 0.0, 0.0, 0.0, 0.0, 0.0, 0.0, 0.0, 0.0, 0.0, 0.0, 0.0, 0.0, 0.0, 0.0, 0.0, 0.0, 0.0, 0.0, 0.0, 0.0, 0.0, 0.0, 0.0, 0.0, 0.0, 0.0, 0.0, 0.0, 0.0, 0.0, 0.0, 0.0, 0.0, 0.0, 0.0, 0.0, 0.0, 0.0, 0.0, 0.0, 0.0, 0.0, 0.0, 0.0, 0.0, 0.0, 0.0, 0.0, 0.0, 0.0, 0.0, 0.0, 0.0, 0.0, 0.0, 0.0, 0.3333, 1.0, 0.5, 1.0, 0.5, 1.0, 0.3333, 1.0, 0.0, 0.0, 0.0, 0.0, 0.0, 0.0, 0.0, 0.0, 0.1667, 1.0, 0.3333, 1.0, 0.3333, 1.0, 0.1667, 1.0, 0.0, 0.0, 0.0, 0.0, 0.0, 0.0, 0.0, 0.0, 0.0, 0.0, 0.0, 0.0, 0.0, 0.0, 0.0, 0.0, -8.941e-08, 1.0, 0.1667, 1.0, 0.1667, 1.0, -8.941e-08, 1.0, 0.0, 0.0, 0.0, 0.0, 0.0, 0.0, 0.0, 0.0, 0.0, 0.0, 0.0, 0.0, 0.0, 0.0, 0.0, 0.0, 0.0, 0.0, 0.0, 0.0, 0.0, 0.0, 0.0, 0.0, 0.0, 0.0, 0.0, 0.0, 0.0, 0.0, 0.0, 0.0, 0.0, 0.0, 0.0, 0.0, 0.0, 0.0, 0.0, 0.0, 0.0, 0.0, 0.0, 0.0, 0.0, 0.0, 0.0, 0.0, 0.0, 0.0, 0.0, 0.0, 0.0, 0.0, 0.0, 0.0, 0.0, 0.0, 0.0, 0.0, 0.0, 0.0, 0.0, 0.0, 0.0, 0.0, 0.0, 0.0, 0.0, 0.0, 0.0, 0.0, 0.0, 0.0, 0.0, 0.0, 0.0, 0.0, 0.0, 0.0, 0.0, 0.0, 0.0, 0.0, 0.0, 0.0, 0.0, 0.0, 0.0, 0.0, 0.0, 0.0, 0.0, 0.0, 0.0, 0.0, 0.0, 0.0, 0.0, 0.0, 0.0, 0.0, 0.0, 0.0, 0.0, 0.0, 0.0, 0.0, 0.0, 0.0, 0.0, 0.0, 0.0, 0.0, 0.0, 0.0, 0.0, 0.0, 0.0, 0.0, 0.0, 0.0, 0.0, 0.0, 0.0, 0.0, 0.0, 0.0, 0.0, 0.0, 0.0, 0.0, 0.0, 0.0, 0.0, 0.0, 0.0, 0.0, 0.0, 0.0, 0.0, 0.0, 0.0, 0.0, 0.0, 0.0, 0.0, 0.0, 0.0, 0.0, 0.0, 0.0, 0.0, 0.0, 0.0, 0.0, 0.0, 0.0, 0.0, 0.0, 0.0, 0.0, 0.0, 0.0, 0.0, 0.0, 0.0, 0.0, 0.0, 0.0, 0.0, 0.0, 0.0, 0.0, 0.0, 0.0, 0.0, 0.0, 0.0, 0.0, 0.0, 0.0, 0.0, 0.0, 0.0, 0.0, 0.0, 0.0, 0.0, 0.0, 0.0, 0.0, 0.0, 0.0, 0.0, 0.0, 0.0, 0.0, 0.0, 0.0, 0.0, 0.0, 0.0, 0.0, 0.0, 0.0, 0.0, 0.0, 0.0, 0.0, 0.0, 0.0, 0.0, 0.0, 0.0, 0.0, 0.0, 0.0, 0.0, 0.0, 0.0, 0.0, 0.0, 0.0, 0.0, 0.0, 0.0, 0.0, 0.0, 0.0, 0.0, 0.0, 0.0, 0.0, 0.0, 0.0, 0.0, 0.0, 0.0, 0.0, 0.0, 0.0, 0.0, 0.0, 0.0, 0.0, 0.0, 0.0, 0.0, 0.0, 0.0, 0.0, 0.0, 0.0, 0.0, 0.0, 0.0, 0.0, 0.0, 0.0, 0.0, 0.0, 0.0, 0.0, 0.0, 0.0, 0.0, 0.0, 0.0, 0.0, 0.0, 0.0, 0.0, 0.0, 0.0, 0.0, 0.0, 0.0, 0.0, 0.0, 0.0, 0.0, 0.1667, 1.0, 0.3333, 1.0, 0.3333, 1.0, 0.1667, 1.0, 0.0, 0.0, 0.0, 0.0, 0.0, 0.0, 0.0, 0.0, 0.0, 0.0, 0.0, 0.0, 0.0, 0.0, 0.0, 0.0, 0.0, 0.0, 0.0, 0.0, 0.0, 0.0, 0.0, 0.0, 0.0, 0.0, 0.0, 0.0, 0.0, 0.0, 0.0, 0.0, -8.941e-08, 1.0, 0.1667, 1.0, 0.1667, 1.0, -8.941e-08, 1.0, 0.0, 0.0, 0.0, 0.0, 0.0, 0.0, 0.0, 0.0, 0.0, 0.0, 0.0, 0.0, 0.0, 0.0, 0.0, 0.0, 0.0, 0.0, 0.0, 0.0, 0.0, 0.0, 0.0, 0.0, 0.0, 0.0, 0.0, 0.0, 0.0, 0.0, 0.0, 0.0, 0.0, 0.0, 0.0, 0.0, 0.0, 0.0, 0.0, 0.0, 0.0, 0.0, 0.0, 0.0, 0.0, 0.0, 0.0, 0.0, 0.0, 0.0, 0.0, 0.0, 0.0, 0.0, 0.0, 0.0, 0.0, 0.0, 0.0, 0.0, 0.0, 0.0, 0.0, 0.0, 0.0, 0.0, 0.0, 0.0, 0.0, 0.0, 0.0, 0.0, 0.0, 0.0, 0.0, 0.0, 0.0, 0.0, 0.0, 0.0, 0.0, 0.0, 0.0, 0.0, 0.0, 0.0, 0.0, 0.0, 0.0, 0.0, 0.0, 0.0, 0.0, 0.0, 0.0, 0.0, 0.0, 0.0, 0.0, 0.0, 0.0, 0.0, 0.0, 0.0, 0.0, 0.0, 0.0, 0.0, 0.0, 0.0, 0.0, 0.0, 0.3333, 1.0, 0.5, 1.0, 0.5, 1.0, 0.3333, 1.0, 0.0, 0.0, 0.0, 0.0, 0.0, 0.0, 0.0, 0.0, 0.0, 0.0, 0.0, 0.0, 0.0, 0.0, 0.0, 0.0, 0.0, 0.0, 0.0, 0.0, 0.0, 0.0, 0.0, 0.0, 0.0, 0.0, 0.0, 0.0, 0.0, 0.0, 0.0, 0.0, 0.0, 0.0, 0.0, 0.0, 0.0, 0.0, 0.0, 0.0, 0.0, 0.0, 0.0, 0.0, 0.0, 0.0, 0.0, 0.0, 0.0, 0.0, 0.0, 0.0, 0.0, 0.0, 0.0, 0.0, 0.0, 0.0, 0.0, 0.0, 0.0, 0.0, 0.0, 0.0, 0.0, 0.0, 0.0, 0.0, 0.0, 0.0, 0.0, 0.0, 0.0, 0.0, 0.0, 0.0, 0.0, 0.0, 0.0, 0.0, 0.0, 0.0, 0.0, 0.0, 0.0, 0.0, 0.0, 0.0, 0.4578, 0.37, 0.25, 0.49, 0.04215, 0.37, 0.04215, 0.13, 0.25, 0.01, 0.4578, 0.13, 0.0, 0.0, 0.0, 0.0, 0.0, 0.0, 0.0, 0.0, 0.0, 0.0, 0.0, 0.0, 0.0, 0.0, 0.0, 0.0, 0.0, 0.0, 0.0, 0.0, 0.0, 0.0, 0.0, 0.0, 0.0, 0.0, 0.0, 0.0, 0.0, 0.0, 0.0, 0.0, 0.4578, 0.37, 0.25, 0.49, 0.25, 0.49, 0.4578, 0.37, 0.4578, 0.13, 0.4578, 0.13, 0.4578, 0.13, 0.4578, 0.13, 0.0, 0.0, 0.0, 0.0, 0.0, 0.0, 0.0, 0.0, 0.3333, 1.0, 0.5, 1.0, 0.5, 1.0, 0.3333, 1.0, 0.0, 0.0, 0.0, 0.0, 0.0, 0.0, 0.0, 0.0, 0.0, 0.0, 0.0, 0.0, 0.0, 0.0, 0.0, 0.0, 0.0, 0.0, 0.0, 0.0, 0.0, 0.0, 0.0, 0.0, 0.0, 0.0, 0.0, 0.0, 0.0, 0.0, 0.0, 0.0, 0.0, 0.0, 0.0, 0.0, 0.0, 0.0, 0.0, 0.0, 0.0, 0.0, 0.0, 0.0, 0.0, 0.0, 0.0, 0.0, 0.0, 0.0, 0.0, 0.0, 0.0, 0.0, 0.0, 0.0, 0.0, 0.0, 0.0, 0.0, 0.0, 0.0, 0.0, 0.0, 0.0, 0.0, 0.0, 0.0, 0.0, 0.0, 0.0, 0.0, 0.0, 0.0, 0.0, 0.0, 0.0, 0.0, 0.0, 0.0, 0.0, 0.0, 0.0, 0.0, 0.0, 0.0, 0.0, 0.0, 0.0, 0.0, 0.0, 0.0, 0.0, 0.0, 0.0, 0.0, 0.0, 0.0, 0.0, 0.0, 0.0, 0.0, 0.0, 0.0, 0.0, 0.0, 0.0, 0.0, 0.0, 0.0, 0.0, 0.0, 0.0, 0.0, 0.0, 0.0, 0.0, 0.0, 0.0, 0.0, 0.0, 0.0, 0.0, 0.0, 0.0, 0.0, 0.0, 0.0, 0.0, 0.0, 0.0, 0.0, 0.0, 0.0, 0.0, 0.0, 0.3333, 1.0, 0.1667, 1.0, 0.1667, 1.0, 0.3333, 1.0, 0.0, 0.0, 0.0, 0.0, 0.0, 0.0, 0.0, 0.0, 0.0, 0.0, 0.0, 0.0, 0.0, 0.0, 0.0, 0.0, 0.0, 0.0, 0.0, 0.0, 0.0, 0.0, 0.0, 0.0, 0.0, 0.0, 0.0, 0.0, 0.0, 0.0, 0.0, 0.0, -8.941e-08, 1.0, 0.1667, 1.0, 0.1667, 1.0, -8.941e-08, 1.0, 0.0, 0.0, 0.0, 0.0, 0.0, 0.0, 0.0, 0.0, 0.0, 0.0, 0.0, 0.0, 0.0, 0.0, 0.0, 0.0, 0.0, 0.0, 0.0, 0.0, 0.0, 0.0, 0.0, 0.0, 0.0, 0.0, 0.0, 0.0, 0.0, 0.0, 0.0, 0.0, 0.0, 0.0, 0.0, 0.0, 0.0, 0.0, 0.0, 0.0, 0.0, 0.0, 0.0, 0.0, 0.0, 0.0, 0.0, 0.0, 0.0, 0.0, 0.0, 0.0, 0.0, 0.0, 0.0, 0.0, 0.0, 0.0, 0.0, 0.0, 0.0, 0.0, 0.0, 0.0, 0.0, 0.0, 0.0, 0.0, 0.0, 0.0, 0.0, 0.0, 0.0, 0.0, 0.0, 0.0, 0.0, 0.0, 0.0, 0.0, 0.0, 0.0, 0.0, 0.0, 0.0, 0.0, 0.0, 0.0, 0.0, 0.0, 0.0, 0.0, 0.0, 0.0, 0.0, 0.0, 0.0, 0.0, 0.0, 0.0, 0.0, 0.0, 0.0, 0.0, 0.0, 0.0, 0.0, 0.0, 0.0, 0.0, 0.0, 0.0, 0.0, 0.0, 0.0, 0.0, 0.0, 0.0, 0.0, 0.0, 0.0, 0.0, 0.0, 0.0, 0.0, 0.0, 0.0, 0.0, 0.0, 0.0, 0.0, 0.0, 0.0, 0.0, 0.0, 0.0, 0.0, 0.0, 0.0, 0.0, 0.0, 0.0, 0.0, 0.0, 0.0, 0.0, 0.0, 0.0, 0.0, 0.0, 0.0, 0.0, 0.0, 0.0, 0.0, 0.0, 0.0, 0.0, 0.0, 0.0, 0.3333, 1.0, 0.5, 1.0, 0.5, 1.0, 0.3333, 1.0, 0.0, 0.0, 0.0, 0.0, 0.0, 0.0, 0.0, 0.0, 0.0, 0.0, 0.0, 0.0, 0.0, 0.0, 0.0, 0.0, 0.0, 0.0, 0.0, 0.0, 0.0, 0.0, 0.0, 0.0, 0.0, 0.0, 0.0, 0.0, 0.0, 0.0, 0.0, 0.0, 0.0, 0.0, 0.0, 0.0, 0.0, 0.0, 0.0, 0.0, -8.941e-08, 1.0, 0.1667, 1.0, 0.1667, 1.0, -8.941e-08, 1.0, 0.0, 0.0, 0.0, 0.0, 0.0, 0.0, 0.0, 0.0, 0.0, 0.0, 0.0, 0.0, 0.0, 0.0, 0.0, 0.0, 0.0, 0.0, 0.0, 0.0, 0.0, 0.0, 0.0, 0.0, 0.1667, 1.0, 0.3333, 1.0, 0.3333, 1.0, 0.1667, 1.0, 0.0, 0.0, 0.0, 0.0, 0.0, 0.0, 0.0, 0.0, 0.0, 0.0, 0.0, 0.0, 0.0, 0.0, 0.0, 0.0, 0.0, 0.0, 0.0, 0.0, 0.0, 0.0, 0.0, 0.0, 0.0, 0.0, 0.0, 0.0, 0.0, 0.0, 0.0, 0.0, 0.0, 0.0, 0.0, 0.0, 0.0, 0.0, 0.0, 0.0, 0.0, 0.0, 0.0, 0.0, 0.0, 0.0, 0.0, 0.0, 0.0, 0.0, 0.0, 0.0, 0.0, 0.0, 0.0, 0.0, 0.0, 0.0, 0.0, 0.0, 0.0, 0.0, 0.0, 0.0, 0.0, 0.0, 0.0, 0.0, 0.0, 0.0, 0.0, 0.0, 0.0, 0.0, 0.0, 0.0, 0.0, 0.0, 0.0, 0.0, 0.0, 0.0, 0.0, 0.0, 0.0, 0.0, 0.0, 0.0, 0.0, 0.0, 0.0, 0.0, 0.0, 0.0, 0.0, 0.0, 0.0, 0.0, 0.0, 0.0, 0.0, 0.0, 0.0, 0.0, 0.0, 0.0, 0.0, 0.0, 0.0, 0.0, 0.0, 0.0, 0.0, 0.0, 0.0, 0.0, 0.0, 0.0, 0.0, 0.0, 0.0, 0.0, 0.0, 0.0, 0.0, 0.0, 0.0, 0.0, 0.0, 0.0, 0.0, 0.0, 0.0, 0.0, 0.0, 0.0, 0.0, 0.0, 0.0, 0.0, 0.0, 0.0, 0.0, 0.0, 0.0, 0.0, 0.0, 0.0, 0.0, 0.0, 0.0, 0.0, 0.0, 0.0, 0.0, 0.0, 0.0, 0.0, 0.0, 0.0, 0.0, 0.0, 0.0, 0.0, 0.0, 0.0, 0.0, 0.0, 0.0, 0.0, 0.0, 0.0, 0.0, 0.0, 0.0, 0.0, 0.4578, 0.13, 0.4578, 0.13, 0.4578, 0.13, 0.4578, 0.13, 0.0, 0.0, 0.0, 0.0, 0.0, 0.0, 0.0, 0.0, 0.0, 0.0, 0.0, 0.0, 0.0, 0.0, 0.0, 0.0, 0.4578, 0.37, 0.4578, 0.37, 0.4578, 0.37, 0.4578, 0.37, 0.25, 0.01, 0.4578, 0.13, 0.4578, 0.13, 0.25, 0.01, 0.0, 0.0, 0.0, 0.0, 0.0, 0.0, 0.0, 0.0, 0.4578, 0.37, 0.25, 0.49, 0.25, 0.49, 0.4578, 0.37, 0.4578, 0.13, 0.4578, 0.13, 0.4578, 0.13, 0.4578, 0.13, 0.0, 0.0, 0.0, 0.0, 0.0, 0.0, 0.0, 0.0, 0.0, 0.0, 0.0, 0.0, 0.0, 0.0, 0.0, 0.0, 0.0, 0.0, 0.0, 0.0, 0.0, 0.0, 0.0, 0.0, 0.4578, 0.13, 0.4578, 0.13, 0.4578, 0.13, 0.4578, 0.13, 0.4578, 0.37, 0.4578, 0.37, 0.4578, 0.37, 0.4578, 0.37, 0.25, 0.01, 0.4578, 0.13, 0.4578, 0.13, 0.25, 0.01, 0.4578, 0.37, 0.4578, 0.37, 0.4578, 0.37, 0.4578, 0.37, 0.0, 0.0, 0.0, 0.0, 0.0, 0.0, 0.0, 0.0, 0.0, 0.0, 0.0, 0.0, 0.0, 0.0, 0.0, 0.0, 0.4578, 0.37, 0.25, 0.49, 0.25, 0.49, 0.4578, 0.37, 0.0, 0.0, 0.0, 0.0, 0.0, 0.0, 0.0, 0.0, 0.0, 0.0, 0.0, 0.0, 0.0, 0.0, 0.0, 0.0, 0.4578, 0.37, 0.4578, 0.37, 0.4578, 0.37, 0.4578, 0.37, 0.0, 0.0, 0.0, 0.0, 0.0, 0.0, 0.0, 0.0, 0.0, 0.0, 0.0, 0.0, 0.0, 0.0, 0.0, 0.0, 0.25, 0.01, 0.4578, 0.13, 0.4578, 0.13, 0.25, 0.01, 0.0, 0.0, 0.0, 0.0, 0.0, 0.0, 0.0, 0.0, 0.25, 0.01, 0.4578, 0.13, 0.4578, 0.13, 0.25, 0.01, 0.0, 0.0, 0.0, 0.0, 0.0, 0.0, 0.0, 0.0, 0.4578, 0.37, 0.25, 0.49, 0.25, 0.49, 0.4578, 0.37, 0.0, 0.0, 0.0, 0.0, 0.0, 0.0, 0.0, 0.0, 0.4578, 0.37, 0.25, 0.49, 0.25, 0.49, 0.4578, 0.37, 0.0, 0.0, 0.0, 0.0, 0.0, 0.0, 0.0, 0.0, 0.0, 0.0, 0.0, 0.0, 0.0, 0.0, 0.0, 0.0, 0.0, 0.0, 0.0, 0.0, 0.0, 0.0, 0.0, 0.0, 0.25, 0.01, 0.4578, 0.13, 0.4578, 0.13, 0.25, 0.01, 0.0, 0.0, 0.0, 0.0, 0.0, 0.0, 0.0, 0.0, 0.25, 0.49, 0.25, 0.49, 0.25, 0.49, 0.25, 0.49, 0.3333, 1.0, 0.3333, 1.0, 0.3333, 1.0, 0.3333, 1.0, 0.1667, 1.0, 0.1667, 1.0, 0.1667, 1.0, 0.1667, 1.0, 0.1667, 1.0, 0.3333, 1.0, 0.3333, 1.0, 0.1667, 1.0, 0.3333, 1.0, 0.3333, 1.0, 0.3333, 1.0, 0.3333, 1.0, 0.1667, 1.0, 0.1667, 1.0, 0.1667, 1.0, 0.1667, 1.0, 0.3333, 1.0, 0.1667, 1.0, 0.1667, 1.0, 0.3333, 1.0, 0.1667, 1.0, 0.1667, 1.0, 0.1667, 1.0, 0.1667, 1.0, 0.1667, 1.0, 0.3333, 1.0, 0.3333, 1.0, 0.1667, 1.0, 0.3333, 1.0, 0.3333, 1.0, 0.3333, 1.0, 0.3333, 1.0, 0.1667, 1.0, 0.3333, 1.0, 0.3333, 1.0, 0.1667, 1.0, 0.3333, 1.0, 0.3333, 1.0, 0.3333, 1.0, 0.3333, 1.0, 0.3333, 1.0, 0.1667, 1.0, 0.1667, 1.0, 0.3333, 1.0, 0.1667, 1.0, 0.3333, 1.0, 0.3333, 1.0, 0.1667, 1.0, 0.3333, 1.0, 0.1667, 1.0, 0.1667, 1.0, 0.3333, 1.0, 0.1667, 1.0, 0.1667, 1.0, 0.1667, 1.0, 0.1667, 1.0, 0.1667, 1.0, 0.3333, 1.0, 0.3333, 1.0, 0.1667, 1.0, 0.25, 0.49, 0.25, 0.49, 0.25, 0.49, 0.25, 0.49, 0.0, 0.0, 0.0, 0.0, 0.0, 0.0, 0.0, 0.0, 0.0, 0.0, 0.0, 0.0, 0.0, 0.0, 0.0, 0.0, 0.0, 0.0, 0.0, 0.0, 0.0, 0.0, 0.0, 0.0, 0.0, 0.0, 0.0, 0.0, 0.0, 0.0, 0.0, 0.0, 0.0, 0.0, 0.0, 0.0, 0.0, 0.0, 0.0, 0.0, 0.0, 0.0, 0.0, 0.0, 0.0, 0.0, 0.0, 0.0, 0.6667, 1.0, 0.8333, 1.0, 0.8333, 1.0, 0.6667, 1.0, 0.0, 0.0, 0.0, 0.0, 0.0, 0.0, 0.0, 0.0, 0.0, 0.0, 0.0, 0.0, 0.0, 0.0, 0.0, 0.0, 0.0, 0.0, 0.0, 0.0, 0.0, 0.0, 0.0, 0.0, 0.4578, 0.37, 0.4578, 0.13, 0.4578, 0.13, 0.4578, 0.37, 0.0, 0.0, 0.0, 0.0, 0.0, 0.0, 0.0, 0.0, 0.0, 0.0, 0.0, 0.0, 0.0, 0.0, 0.0, 0.0, 0.0, 0.0, 0.0, 0.0, 0.0, 0.0, 0.0, 0.0, 0.0, 0.0, 0.0, 0.0, 0.0, 0.0, 0.0, 0.0, 0.4578, 0.13, 0.4578, 0.37, 0.4578, 0.37, 0.4578, 0.13, 0.0, 0.0, 0.0, 0.0, 0.0, 0.0, 0.0, 0.0, 0.4578, 0.13, 0.0, 0.0, 0.0, 0.0, 0.4578, 0.13, 0.0, 0.0, 0.0, 0.0, 0.0, 0.0, 0.0, 0.0, 0.0, 0.0, 0.0, 0.0, 0.0, 0.0, 0.0, 0.0, 0.6667, 1.0, 0.8333, 1.0, 0.8333, 1.0, 0.6667, 1.0, 0.0, 0.0, 0.0, 0.0, 0.0, 0.0, 0.0, 0.0, 0.0, 0.0, 0.0, 0.0, 0.0, 0.0, 0.0, 0.0, 0.4578, 0.13, 0.4578, 0.37, 0.0, 0.0, 0.4578, 0.13, 0.4578, 0.13, 0.4578, 0.37, 0.4578, 0.13, 0.4578, 0.37, 0.4578, 0.37, 0.4578, 0.13, 0.4578, 0.13, 0.4578, 0.37, 0.8333, 1.0, 0.6667, 1.0, 0.6667, 1.0, 0.8333, 1.0, 0.0, 0.0, 0.0, 0.0, 0.0, 0.0, 0.0, 0.0, 0.0, 0.0, 0.0, 0.0, 0.0, 0.0, 0.0, 0.0, 0.4578, 0.13, 0.0, 0.0, 0.0, 0.0, 0.4578, 0.13, 0.4578, 0.37, 0.4578, 0.13, 0.4578, 0.13, 0.4578, 0.37, 0.0, 0.0, 0.0, 0.0, 0.0, 0.0, 0.0, 0.0, 0.0, 0.0, 0.0, 0.0, 0.0, 0.0, 0.0, 0.0, 0.4578, 0.37, 0.4578, 0.13, 0.4578, 0.13, 0.4578, 0.37, 0.8333, 1.0, 0.6667, 1.0, 0.6667, 1.0, 0.8333, 1.0, 0.4578, 0.13, 0.0, 0.0, 0.0, 0.0, 0.4578, 0.13, 0.0, 0.0, 0.0, 0.0, 0.0, 0.0, 0.0, 0.0, 0.0, 0.0, 0.0, 0.0, 0.0, 0.0, 0.0, 0.0, 0.4578, 0.37, 0.4578, 0.13, 0.4578, 0.13, 0.4578, 0.37, 0.0, 0.0, 0.0, 0.0, 0.0, 0.0, 0.0, 0.0, 0.0, 0.0, 0.0, 0.0, 0.0, 0.0, 0.0, 0.0, 0.4578, 0.37, 0.4578, 0.13, 0.4578, 0.13, 0.4578, 0.37, 0.8333, 1.0, 0.6667, 1.0, 0.6667, 1.0, 0.8333, 1.0, 0.4578, 0.13, 0.0, 0.0, 0.0, 0.0, 0.4578, 0.13, 0.0, 0.0, 0.0, 0.0, 0.0, 0.0, 0.0, 0.0, 0.0, 0.0, 0.0, 0.0, 0.0, 0.0, 0.0, 0.0, 0.4578, 0.37, 0.4578, 0.13, 0.4578, 0.13, 0.4578, 0.37, 0.0, 0.0, 0.0, 0.0, 0.0, 0.0, 0.0, 0.0, 0.0, 0.0, 0.0, 0.0, 0.0, 0.0, 0.0, 0.0, 0.4578, 0.37, 0.4578, 0.13, 0.4578, 0.13, 0.4578, 0.37, 0.8333, 1.0, 0.6667, 1.0, 0.6667, 1.0, 0.8333, 1.0, 0.0, 0.0, 0.0, 0.0, 0.0, 0.0, 0.0, 0.0, 0.8333, 1.0, 1.0, 1.0, 1.0, 1.0, 0.8333, 1.0, 0.5, 1.0, 0.6667, 1.0, 0.6667, 1.0, 0.5, 1.0])
me_cylinder_001.materials.append(mat_material_001)
me_cylinder_001.materials.append(mat_material_002)
me_cylinder_001.materials.append(mat_material_003)
me_cylinder_001.update()
me_sphere_001 = bpy.data.meshes.new('Sphere.001')
me_sphere_001.from_pydata([(0.02455, 0.104, 0.09473), (0.06024, 0.1129, 0.07147), (0.06033, 0.1382, 0.04513), (0.07092, 0.1527, 0.009764), (0.07457, 0.1578, -0.02943), (0.07092, 0.1527, -0.06863), (0.06033, 0.1382, -0.104), (0.04384, 0.1155, -0.1321), (0.02305, 0.1065, -0.1531), (0.03879, 0.08439, 0.09473), (0.08733, 0.09532, 0.06845), (0.1125, 0.1065, 0.0421), (0.1192, 0.1121, 0.00674), (0.1207, 0.114, -0.03246), (0.1147, 0.1121, -0.07166), (0.09761, 0.1065, -0.107), (0.07092, 0.09784, -0.1351), (0.03729, 0.08691, -0.1531), (0.03879, 0.06016, 0.09473), (0.08733, 0.04924, 0.06845), (0.1125, 0.04309, 0.0421), (0.1192, 0.03752, 0.00674), (0.1207, 0.0356, -0.03246), (0.1147, 0.03752, -0.07166), (0.09761, 0.04309, -0.107), (0.07092, 0.05176, -0.1351), (0.03729, 0.06269, -0.1531), (0.02455, 0.04056, 0.09473), (0.06024, 0.01196, 0.06845), (0.06033, -0.008222, 0.0421), (0.07092, -0.0228, 0.00674), (0.07457, -0.02782, -0.03246), (0.07092, -0.0228, -0.07166), (0.06033, -0.0185, -0.1178), (0.04575, -0.02234, -0.1521), (0.02652, -0.02501, -0.1651), (0.001514, 0.03308, 0.09473), (0.0006139, -0.005856, 0.05827), (1.278e-05, -0.01665, 0.04167), (1.279e-05, -0.03199, 0.001556), (1.279e-05, -0.0373, -0.03505), (1.279e-05, -0.03824, -0.07554), (1.278e-05, -0.0381, -0.1178), (0.001929, -0.03658, -0.1521), (0.003485, -0.0325, -0.1651), (-0.02153, 0.04056, 0.09473), (-0.05593, 0.01196, 0.06773), (-0.06031, -0.008222, 0.0421), (-0.0709, -0.0228, 0.00674), (-0.07455, -0.02782, -0.03246), (-0.0709, -0.0228, -0.07166), (-0.06031, -0.0185, -0.1178), (-0.0419, -0.02234, -0.1521), (-0.01956, -0.02501, -0.1651), (-0.03577, 0.06016, 0.09473), (-0.08301, 0.04924, 0.06773), (-0.1138, 0.04309, 0.0421), (-0.1147, 0.03752, 0.00674), (-0.1206, 0.0356, -0.03246), (-0.1147, 0.03752, -0.07166), (-0.09759, 0.04309, -0.107), (-0.0709, 0.05176, -0.1351), (-0.03727, 0.06269, -0.1531), (-0.03577, 0.08439, 0.09473), (-0.08301, 0.09532, 0.06773), (-0.1138, 0.1065, 0.0421), (-0.1147, 0.1121, 0.00674), (-0.1206, 0.114, -0.03246), (-0.1147, 0.1121, -0.07166), (-0.09759, 0.1065, -0.107), (-0.0709, 0.09784, -0.1351), (-0.03727, 0.08691, -0.1531), (-0.02153, 0.104, 0.09473), (-0.05593, 0.1129, 0.07075), (-0.06031, 0.1382, 0.04513), (-0.0709, 0.1527, 0.009764), (-0.07455, 0.1578, -0.02943), (-0.0709, 0.1527, -0.06863), (-0.06031, 0.1382, -0.104), (-0.04381, 0.1155, -0.1321), (-0.02303, 0.1065, -0.1531), (0.001514, 0.1115, 0.09473), (0.0006139, 0.1455, 0.06951), (0.004437, 0.1603, 0.04981), (1.277e-05, 0.1758, 0.009764), (1.276e-05, 0.182, -0.02943), (1.277e-05, 0.1758, -0.06863), (1.278e-05, 0.1578, -0.104), (1.277e-05, 0.1297, -0.1321), (1.277e-05, 0.114, -0.1531), (1.278e-05, 0.0748, -0.1593), (0.07275, 0.1553, -0.009835), (0.1199, 0.113, -0.01286), (0.1199, 0.03656, -0.01286), (0.07275, -0.02531, -0.01286), (1.279e-05, -0.03465, -0.01675), (-0.07272, -0.02531, -0.01286), (-0.1177, 0.03656, -0.01286), (-0.1177, 0.113, -0.01286), (-0.07272, 0.1553, -0.009835), (1.276e-05, 0.1789, -0.009835), (0.01303, 0.03682, 0.09473), (0.02384, -0.02946, -0.1521), (0.03017, -0.0283, -0.1178), (0.03729, -0.03256, -0.03375), (0.03547, -0.02739, 0.004148), (0.03043, 0.00305, 0.06336), (0.03547, -0.03052, -0.0736), (0.03017, -0.01244, 0.04188), (0.03638, -0.02998, -0.0148), (-0.03544, -0.02739, 0.004148), (-0.03015, -0.01244, 0.04188), (-0.01001, 0.03682, 0.09473), (-0.01998, -0.02946, -0.1521), (-0.03015, -0.0283, -0.1178), (-0.03727, -0.03256, -0.03375), (-0.02766, 0.00305, 0.063), (-0.03544, -0.03052, -0.0736), (-0.03635, -0.02998, -0.0148)], [], [(86, 85, 4, 5), (83, 82, 1, 2), (90, 89, 8), (87, 86, 5, 6), (84, 83, 2, 3), (88, 87, 6, 7), (100, 84, 3, 91), (82, 81, 0, 1), (89, 88, 7, 8), (2, 1, 10, 11), (90, 8, 17), (6, 5, 14, 15), (3, 2, 11, 12), (7, 6, 15, 16), (91, 3, 12, 92), (1, 0, 9, 10), (8, 7, 16, 17), (5, 4, 13, 14), (17, 16, 25, 26), (14, 13, 22, 23), (11, 10, 19, 20), (90, 17, 26), (15, 14, 23, 24), (12, 11, 20, 21), (16, 15, 24, 25), (92, 12, 21, 93), (10, 9, 18, 19), (93, 21, 30, 94), (19, 18, 27, 28), (26, 25, 34, 35), (23, 22, 31, 32), (20, 19, 28, 29), (90, 26, 35), (24, 23, 32, 33), (21, 20, 29, 30), (25, 24, 33, 34), (102, 103, 42, 43), (109, 105, 39, 95), (106, 101, 36, 37), (35, 34, 102, 43, 44), (107, 104, 40, 41), (108, 106, 37, 38), (90, 35, 44), (103, 107, 41, 42), (105, 108, 38, 39), (110, 111, 47, 48), (113, 114, 51, 52), (118, 110, 48, 96), (116, 112, 45, 46), (44, 43, 113, 52, 53), (117, 115, 49, 50), (111, 116, 46, 47), (90, 44, 53), (114, 117, 50, 51), (90, 53, 62), (51, 50, 59, 60), (48, 47, 56, 57), (52, 51, 60, 61), (96, 48, 57, 97), (46, 45, 54, 55), (53, 52, 61, 62), (50, 49, 58, 59), (47, 46, 55, 56), (59, 58, 67, 68), (56, 55, 64, 65), (90, 62, 71), (60, 59, 68, 69), (57, 56, 65, 66), (61, 60, 69, 70), (97, 57, 66, 98), (55, 54, 63, 64), (62, 61, 70, 71), (64, 63, 72, 73), (71, 70, 79, 80), (68, 67, 76, 77), (65, 64, 73, 74), (90, 71, 80), (69, 68, 77, 78), (66, 65, 74, 75), (35, 53, 44), (70, 69, 78, 79), (98, 66, 75, 99), (99, 75, 84, 100), (73, 72, 81, 82), (80, 79, 88, 89), (77, 76, 85, 86), (74, 73, 82, 83), (90, 80, 89), (78, 77, 86, 87), (75, 74, 83, 84), (79, 78, 87, 88), (0, 81, 72, 63, 54, 45, 112, 36, 101, 27, 18, 9), (76, 99, 100, 85), (67, 98, 99, 76), (58, 97, 98, 67), (49, 96, 97, 58), (115, 118, 96, 49), (104, 109, 95, 40), (22, 93, 94, 31), (13, 92, 93, 22), (4, 91, 92, 13), (85, 100, 91, 4), (31, 94, 109, 104), (30, 29, 108, 105), (33, 32, 107, 103), (29, 28, 106, 108), (32, 31, 104, 107), (28, 27, 101, 106), (94, 30, 105, 109), (34, 33, 103, 102), (40, 95, 118, 115), (42, 41, 117, 114), (38, 37, 116, 111), (41, 40, 115, 117), (37, 36, 112, 116), (95, 39, 110, 118), (43, 42, 114, 113), (39, 38, 111, 110)])
me_sphere_001.polygons.foreach_set('material_index', [0, 2, 0, 0, 0, 0, 0, 2, 0, 2, 0, 0, 0, 0, 0, 2, 0, 0, 0, 0, 2, 0, 0, 0, 0, 0, 2, 0, 2, 0, 0, 2, 0, 0, 0, 0, 0, 0, 2, 0, 0, 2, 0, 0, 0, 0, 0, 1, 2, 0, 0, 2, 0, 0, 0, 0, 0, 0, 0, 2, 0, 0, 2, 0, 2, 0, 0, 0, 0, 0, 2, 0, 2, 0, 0, 2, 0, 0, 0, 0, 0, 0, 0, 2, 0, 0, 2, 0, 0, 0, 0, 2, 0, 0, 0, 0, 0, 0, 0, 0, 0, 0, 0, 0, 0, 2, 0, 2, 1, 0, 0, 0, 2, 0, 2, 0, 0, 0])
_uv = me_sphere_001.uv_layers.new(name='UVMap')
_uv.uv.foreach_set('vector', [0.7, 0.4, 0.7, 0.5, 0.6, 0.5, 0.6, 0.4, 0.7, 0.7, 0.7, 0.8, 0.6, 0.8, 0.6, 0.7, 0.65, 0.0, 0.7, 0.1, 0.6, 0.1, 0.7, 0.3, 0.7, 0.4, 0.6, 0.4, 0.6, 0.3, 0.7, 0.6, 0.7, 0.7, 0.6, 0.7, 0.6, 0.6, 0.7, 0.2, 0.7, 0.3, 0.6, 0.3, 0.6, 0.2, 0.7, 0.55, 0.7, 0.6, 0.6, 0.6, 0.6, 0.55, 0.7, 0.8, 0.7, 0.9, 0.6, 0.9, 0.6, 0.8, 0.7, 0.1, 0.7, 0.2, 0.6, 0.2, 0.6, 0.1, 0.6, 0.7, 0.6, 0.8, 0.5, 0.8, 0.5, 0.7, 0.55, 0.0, 0.6, 0.1, 0.5, 0.1, 0.6, 0.3, 0.6, 0.4, 0.5, 0.4, 0.5, 0.3, 0.6, 0.6, 0.6, 0.7, 0.5, 0.7, 0.5, 0.6, 0.6, 0.2, 0.6, 0.3, 0.5, 0.3, 0.5, 0.2, 0.6, 0.55, 0.6, 0.6, 0.5, 0.6, 0.5, 0.55, 0.6, 0.8, 0.6, 0.9, 0.5, 0.9, 0.5, 0.8, 0.6, 0.1, 0.6, 0.2, 0.5, 0.2, 0.5, 0.1, 0.6, 0.4, 0.6, 0.5, 0.5, 0.5, 0.5, 0.4, 0.5, 0.1, 0.5, 0.2, 0.4, 0.2, 0.4, 0.1, 0.5, 0.4, 0.5, 0.5, 0.4, 0.5, 0.4, 0.4, 0.5, 0.7, 0.5, 0.8, 0.4, 0.8, 0.4, 0.7, 0.45, 0.0, 0.5, 0.1, 0.4, 0.1, 0.5, 0.3, 0.5, 0.4, 0.4, 0.4, 0.4, 0.3, 0.5, 0.6, 0.5, 0.7, 0.4, 0.7, 0.4, 0.6, 0.5, 0.2, 0.5, 0.3, 0.4, 0.3, 0.4, 0.2, 0.5, 0.55, 0.5, 0.6, 0.4, 0.6, 0.4, 0.55, 0.5, 0.8, 0.5, 0.9, 0.4, 0.9, 0.4, 0.8, 0.4, 0.55, 0.4, 0.6, 0.3, 0.6, 0.3, 0.55, 0.4, 0.8, 0.4, 0.9, 0.3, 0.9, 0.3, 0.8, 0.4, 0.1, 0.4, 0.2, 0.3, 0.2, 0.3, 0.1, 0.4, 0.4, 0.4, 0.5, 0.3, 0.5, 0.3, 0.4, 0.4, 0.7, 0.4, 0.8, 0.3, 0.8, 0.3, 0.7, 0.35, 0.0, 0.4, 0.1, 0.3, 0.1, 0.4, 0.3, 0.4, 0.4, 0.3, 0.4, 0.3, 0.3, 0.4, 0.6, 0.4, 0.7, 0.3, 0.7, 0.3, 0.6, 0.4, 0.2, 0.4, 0.3, 0.3, 0.3, 0.3, 0.2, 0.25, 0.2, 0.25, 0.3, 0.2, 0.3, 0.2, 0.2, 0.25, 0.55, 0.25, 0.6, 0.2, 0.6, 0.2, 0.55, 0.25, 0.8, 0.25, 0.9, 0.2, 0.9, 0.2, 0.8, 0.3, 0.1, 0.3, 0.2, 0.25, 0.2, 0.2, 0.2, 0.2, 0.1, 0.25, 0.4, 0.25, 0.5, 0.2, 0.5, 0.2, 0.4, 0.25, 0.7, 0.25, 0.8, 0.2, 0.8, 0.2, 0.7, 0.25, 0.0, 0.3, 0.1, 0.2, 0.1, 0.25, 0.3, 0.25, 0.4, 0.2, 0.4, 0.2, 0.3, 0.25, 0.6, 0.25, 0.7, 0.2, 0.7, 0.2, 0.6, 0.15, 0.6, 0.15, 0.7, 0.1, 0.7, 0.1, 0.6, 0.15, 0.2, 0.15, 0.3, 0.1, 0.3, 0.1, 0.2, 0.15, 0.55, 0.15, 0.6, 0.1, 0.6, 0.1, 0.55, 0.15, 0.8, 0.15, 0.9, 0.1, 0.9, 0.1, 0.8, 0.2, 0.1, 0.2, 0.2, 0.15, 0.2, 0.1, 0.2, 0.1, 0.1, 0.15, 0.4, 0.15, 0.5, 0.1, 0.5, 0.1, 0.4, 0.15, 0.7, 0.15, 0.8, 0.1, 0.8, 0.1, 0.7, 0.15, 0.0, 0.2, 0.1, 0.1, 0.1, 0.15, 0.3, 0.15, 0.4, 0.1, 0.4, 0.1, 0.3, 0.05, 0.0, 0.1, 0.1, 0.0, 0.1, 0.1, 0.3, 0.1, 0.4, 0.0, 0.4, 0.0, 0.3, 0.1, 0.6, 0.1, 0.7, 0.0, 0.7, 0.0, 0.6, 0.1, 0.2, 0.1, 0.3, 0.0, 0.3, 0.0, 0.2, 0.1, 0.55, 0.1, 0.6, 0.0, 0.6, 0.0, 0.55, 0.1, 0.8, 0.1, 0.9, 0.0, 0.9, 0.0, 0.8, 0.1, 0.1, 0.1, 0.2, 0.0, 0.2, 0.0, 0.1, 0.1, 0.4, 0.1, 0.5, 0.0, 0.5, 0.0, 0.4, 0.1, 0.7, 0.1, 0.8, 0.0, 0.8, 0.0, 0.7, 1.0, 0.4, 1.0, 0.5, 0.9, 0.5, 0.9, 0.4, 1.0, 0.7, 1.0, 0.8, 0.9, 0.8, 0.9, 0.7, 0.95, 0.0, 1.0, 0.1, 0.9, 0.1, 1.0, 0.3, 1.0, 0.4, 0.9, 0.4, 0.9, 0.3, 1.0, 0.6, 1.0, 0.7, 0.9, 0.7, 0.9, 0.6, 1.0, 0.2, 1.0, 0.3, 0.9, 0.3, 0.9, 0.2, 1.0, 0.55, 1.0, 0.6, 0.9, 0.6, 0.9, 0.55, 1.0, 0.8, 1.0, 0.9, 0.9, 0.9, 0.9, 0.8, 1.0, 0.1, 1.0, 0.2, 0.9, 0.2, 0.9, 0.1, 0.9, 0.8, 0.9, 0.9, 0.8, 0.9, 0.8, 0.8, 0.9, 0.1, 0.9, 0.2, 0.8, 0.2, 0.8, 0.1, 0.9, 0.4, 0.9, 0.5, 0.8, 0.5, 0.8, 0.4, 0.9, 0.7, 0.9, 0.8, 0.8, 0.8, 0.8, 0.7, 0.85, 0.0, 0.9, 0.1, 0.8, 0.1, 0.9, 0.3, 0.9, 0.4, 0.8, 0.4, 0.8, 0.3, 0.9, 0.6, 0.9, 0.7, 0.8, 0.7, 0.8, 0.6, 0.3, 0.1, 0.1, 0.1, 0.2, 0.1, 0.9, 0.2, 0.9, 0.3, 0.8, 0.3, 0.8, 0.2, 0.9, 0.55, 0.9, 0.6, 0.8, 0.6, 0.8, 0.55, 0.8, 0.55, 0.8, 0.6, 0.7, 0.6, 0.7, 0.55, 0.8, 0.8, 0.8, 0.9, 0.7, 0.9, 0.7, 0.8, 0.8, 0.1, 0.8, 0.2, 0.7, 0.2, 0.7, 0.1, 0.8, 0.4, 0.8, 0.5, 0.7, 0.5, 0.7, 0.4, 0.8, 0.7, 0.8, 0.8, 0.7, 0.8, 0.7, 0.7, 0.75, 0.0, 0.8, 0.1, 0.7, 0.1, 0.8, 0.3, 0.8, 0.4, 0.7, 0.4, 0.7, 0.3, 0.8, 0.6, 0.8, 0.7, 0.7, 0.7, 0.7, 0.6, 0.8, 0.2, 0.8, 0.3, 0.7, 0.3, 0.7, 0.2, 0.6, 0.9, 0.7, 0.9, 0.8, 0.9, 0.9, 0.9, 0.0, 0.9, 0.1, 0.9, 0.15, 0.9, 0.2, 0.9, 0.25, 0.9, 0.3, 0.9, 0.4, 0.9, 0.5, 0.9, 0.8, 0.5, 0.8, 0.55, 0.7, 0.55, 0.7, 0.5, 0.9, 0.5, 0.9, 0.55, 0.8, 0.55, 0.8, 0.5, 1.0, 0.5, 1.0, 0.55, 0.9, 0.55, 0.9, 0.5, 0.1, 0.5, 0.1, 0.55, 0.0, 0.55, 0.0, 0.5, 0.15, 0.5, 0.15, 0.55, 0.1, 0.55, 0.1, 0.5, 0.25, 0.5, 0.25, 0.55, 0.2, 0.55, 0.2, 0.5, 0.4, 0.5, 0.4, 0.55, 0.3, 0.55, 0.3, 0.5, 0.5, 0.5, 0.5, 0.55, 0.4, 0.55, 0.4, 0.5, 0.6, 0.5, 0.6, 0.55, 0.5, 0.55, 0.5, 0.5, 0.7, 0.5, 0.7, 0.55, 0.6, 0.55, 0.6, 0.5, 0.3, 0.5, 0.3, 0.55, 0.25, 0.55, 0.25, 0.5, 0.3, 0.6, 0.3, 0.7, 0.25, 0.7, 0.25, 0.6, 0.3, 0.3, 0.3, 0.4, 0.25, 0.4, 0.25, 0.3, 0.3, 0.7, 0.3, 0.8, 0.25, 0.8, 0.25, 0.7, 0.3, 0.4, 0.3, 0.5, 0.25, 0.5, 0.25, 0.4, 0.3, 0.8, 0.3, 0.9, 0.25, 0.9, 0.25, 0.8, 0.3, 0.55, 0.3, 0.6, 0.25, 0.6, 0.25, 0.55, 0.3, 0.2, 0.3, 0.3, 0.25, 0.3, 0.25, 0.2, 0.2, 0.5, 0.2, 0.55, 0.15, 0.55, 0.15, 0.5, 0.2, 0.3, 0.2, 0.4, 0.15, 0.4, 0.15, 0.3, 0.2, 0.7, 0.2, 0.8, 0.15, 0.8, 0.15, 0.7, 0.2, 0.4, 0.2, 0.5, 0.15, 0.5, 0.15, 0.4, 0.2, 0.8, 0.2, 0.9, 0.15, 0.9, 0.15, 0.8, 0.2, 0.55, 0.2, 0.6, 0.15, 0.6, 0.15, 0.55, 0.2, 0.2, 0.2, 0.3, 0.15, 0.3, 0.15, 0.2, 0.2, 0.6, 0.2, 0.7, 0.15, 0.7, 0.15, 0.6])
me_sphere_001.materials.append(mat_material_003)
me_sphere_001.materials.append(mat_material_004)
me_sphere_001.materials.append(mat_material_005)
me_sphere_001.update()

# ---- objects
ob_light = bpy.data.objects.new('Light', light_light)
ob_empty = bpy.data.objects.new('Empty', None)
ob_empty_001 = bpy.data.objects.new('Empty.001', None)
ob_cylinder = bpy.data.objects.new('Cylinder', me_cylinder_001)
ob_sphere = bpy.data.objects.new('Sphere', me_sphere_001)
ob_empty_002 = bpy.data.objects.new('Empty.002', None)
ob_light_002 = bpy.data.objects.new('Light.002', light_light_002)

# ---- transforms, parenting, visibility, modifiers, constraints
ob_light.location = (-1.826, 1.005, 5.904)
ob_light.rotation_euler = (0.6503, 0.05522, 1.866)
ob_light.scale = (2.311, 2.626, 2.462)
ob_light.lock_rotations_4d = False
ob_light.empty_display_type = 'ARROWS'
ob_light.color = (0.0, 0.0, 0.0, 0.0)
ob_light.lineart.crease_threshold = 0.0
ob_empty.location = (-20.55, 0.394, 1.221)
ob_empty.rotation_euler = (1.571, -0.0, 1.571)
ob_empty.empty_display_type = 'IMAGE'
ob_empty.empty_display_size = 5.0
ob_empty_001.location = (1.539, 1.992, 1.266)
ob_empty_001.rotation_euler = (1.571, -0.0, 0.0)
ob_empty_001.empty_display_type = 'IMAGE'
ob_empty_001.empty_display_size = 5.0
ob_cylinder.location = (7.451e-09, 3.553e-15, -0.1883)
ob_cylinder.scale = (0.07787, 0.06426, 0.0896)
_m = ob_cylinder.modifiers.new('Mirror', 'MIRROR')
_m.use_clip = True
ob_sphere.location = (4.933e-16, -0.07197, 2.025)
ob_sphere.scale = (1.17, 1.415, 1.463)
ob_empty_002.location = (-20.55, -2.563, 0.01134)
ob_empty_002.rotation_euler = (1.571, -0.0, 1.571)
ob_empty_002.empty_display_type = 'IMAGE'
ob_empty_002.empty_display_size = 5.0
ob_light_002.location = (1.667, -2.507, 5.904)
ob_light_002.rotation_euler = (0.6503, 0.05522, 1.866)
ob_light_002.scale = (2.311, 2.626, 2.462)
ob_light_002.lock_rotations_4d = False
ob_light_002.empty_display_type = 'ARROWS'
ob_light_002.color = (0.0, 0.0, 0.0, 0.0)
ob_light_002.lineart.crease_threshold = 0.0

# ---- collection membership
col_collection.objects.link(ob_light)
col_collection.objects.link(ob_empty)
col_collection.objects.link(ob_empty_001)
col_collection.objects.link(ob_cylinder)
col_collection.objects.link(ob_sphere)
col_collection.objects.link(ob_empty_002)
col_collection.objects.link(ob_light_002)

# ---- scene / render settings (as saved in the file)
scene.frame_start = 1; scene.frame_end = 250; scene.frame_set(1)
scene.render.engine = 'BLENDER_EEVEE_NEXT'
scene.cycles.sampling_pattern = 'TABULATED_SOBOL'
scene.cycles.use_light_tree = False
scene.view_settings.view_transform = 'Filmic'
bpy.context.view_layer.update()

# ---- added for rendering (the .blend has no active camera): camera
cam_auto = bpy.data.cameras.new('AutoCamera')
cam_auto.lens = 50.0
cam_auto.sensor_width = 36.0
cam_auto.clip_end = 1000.0
ob_auto_camera = bpy.data.objects.new('AutoCamera', cam_auto)
scene.collection.objects.link(ob_auto_camera)
ob_auto_camera.location = (2.29735, -2.7479, 2.91923)
ob_auto_camera.rotation_euler = (1.09748, -7.21219e-08, 0.694738)
scene.camera = ob_auto_camera
bpy.context.view_layer.update()
